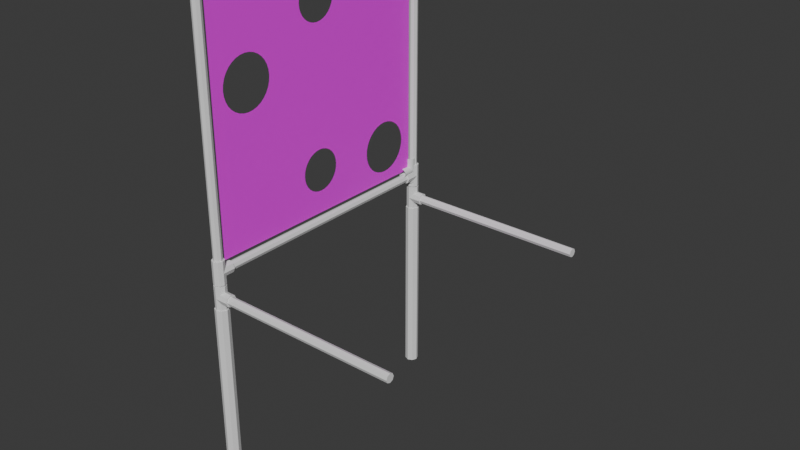 # Source: torpedoMapping_2026_v2.blend  (saved by Blender 5.1.30; exported with 4.5.12 LTS)
import bpy
from mathutils import Matrix  # noqa: F401  (used for matrix-valued properties, if any)

bpy.ops.wm.read_factory_settings(use_empty=True)
scene = bpy.context.scene
scene.name = 'Scene'

# ---- collections
col_collection = bpy.data.collections.new('Collection'); scene.collection.children.link(col_collection)

# ---- images (referenced by path relative to the original .blend; pixels are not part of the script)
import os
ASSET_DIR = os.environ.get("B2B_ASSET_DIR", "")  # directory of the original .blend (textures are referenced by path, not embedded)
HERE = os.path.dirname(os.path.abspath(__file__))  # packed textures are extracted next to this script under _unpacked/

def load_image(name, relpath, width, height, colorspace="sRGB"):
    """Load a texture the original file referenced (path relative to the .blend, or extracted next to this script)."""
    p = next((c for c in (os.path.join(HERE, relpath), os.path.join(ASSET_DIR, relpath)) if relpath and os.path.exists(c)), "")
    if p:
        img = bpy.data.images.load(p, check_existing=True)
        img.name = name
    else:  # same state as the original file: an image datablock whose file is absent (Cycles renders it pink)
        img = bpy.data.images.new(name, width, height)
        img.source = "FILE"
        img.filepath = "//" + (relpath or name)
    img.colorspace_settings.name = colorspace
    return img
img_2_png = load_image('2.png', '2.png', 1024, 1024, 'sRGB')

# ---- materials (node trees are filled in below, after node groups)
mat_material_001 = bpy.data.materials.new('Material.001')
mat_material_004 = bpy.data.materials.new('Material.004')
mat_material_002 = bpy.data.materials.new('Material.002')
mat_material_005 = bpy.data.materials.new('Material.005')
mat_material_003 = bpy.data.materials.new('Material.003')
mat_material_006 = bpy.data.materials.new('Material.006')
mat_material = bpy.data.materials.new('Material')

# ---- material node trees
mat_material_001.use_nodes = True; mat_material_001.node_tree.nodes.clear()
_N = mat_material_001.node_tree.nodes; _L = mat_material_001.node_tree.links
n0 = _N.new('ShaderNodeBsdfPrincipled'); n0.name = 'Principled BSDF'; n0.location = (-200, 100)
n1 = _N.new('ShaderNodeOutputMaterial'); n1.name = 'Material Output'; n1.location = (200, 100)
n2 = _N.new('ShaderNodeTexImage'); n2.name = 'Image Texture'; n2.location = (-490, 60)
n2.image = img_2_png
_L.new(n0.outputs[0], n1.inputs[0])
_L.new(n2.outputs[0], n0.inputs[0])
n1.is_active_output = True
mat_material_004.use_nodes = True; mat_material_004.node_tree.nodes.clear()
_N = mat_material_004.node_tree.nodes; _L = mat_material_004.node_tree.links
n0 = _N.new('ShaderNodeBsdfPrincipled'); n0.name = 'Principled BSDF'; n0.location = (-200, 100)
n0.inputs[0].default_value = (0.8, 0.0, 0.00178, 1.0)
n1 = _N.new('ShaderNodeOutputMaterial'); n1.name = 'Material Output'; n1.location = (200, 100)
_L.new(n0.outputs[0], n1.inputs[0])
n1.is_active_output = True
mat_material_002.use_nodes = True; mat_material_002.node_tree.nodes.clear()
_N = mat_material_002.node_tree.nodes; _L = mat_material_002.node_tree.links
n0 = _N.new('ShaderNodeBsdfPrincipled'); n0.name = 'Principled BSDF'; n0.location = (-200, 100)
n0.inputs[0].default_value = (0.8, 0.0, 0.02579, 1.0)
n1 = _N.new('ShaderNodeOutputMaterial'); n1.name = 'Material Output'; n1.location = (200, 100)
_L.new(n0.outputs[0], n1.inputs[0])
n1.is_active_output = True
mat_material_005.use_nodes = True; mat_material_005.node_tree.nodes.clear()
_N = mat_material_005.node_tree.nodes; _L = mat_material_005.node_tree.links
n0 = _N.new('ShaderNodeBsdfPrincipled'); n0.name = 'Principled BSDF'; n0.location = (-200, 100)
n0.inputs[0].default_value = (0.8, 0.007622, 0.002614, 1.0)
n1 = _N.new('ShaderNodeOutputMaterial'); n1.name = 'Material Output'; n1.location = (200, 100)
_L.new(n0.outputs[0], n1.inputs[0])
n1.is_active_output = True
mat_material_003.use_nodes = True; mat_material_003.node_tree.nodes.clear()
_N = mat_material_003.node_tree.nodes; _L = mat_material_003.node_tree.links
n0 = _N.new('ShaderNodeBsdfPrincipled'); n0.name = 'Principled BSDF'; n0.location = (-200, 100)
n0.inputs[0].default_value = (0.8, 0.0, 0.02579, 1.0)
n1 = _N.new('ShaderNodeOutputMaterial'); n1.name = 'Material Output'; n1.location = (200, 100)
_L.new(n0.outputs[0], n1.inputs[0])
n1.is_active_output = True
mat_material_006.use_nodes = True; mat_material_006.node_tree.nodes.clear()
_N = mat_material_006.node_tree.nodes; _L = mat_material_006.node_tree.links
n0 = _N.new('ShaderNodeBsdfPrincipled'); n0.name = 'Principled BSDF'; n0.location = (-200, 100)
n0.inputs[0].default_value = (0.0, 0.002995, 0.8, 1.0)
n1 = _N.new('ShaderNodeOutputMaterial'); n1.name = 'Material Output'; n1.location = (200, 100)
_L.new(n0.outputs[0], n1.inputs[0])
n1.is_active_output = True
mat_material.use_nodes = True; mat_material.node_tree.nodes.clear()
_N = mat_material.node_tree.nodes; _L = mat_material.node_tree.links
n0 = _N.new('ShaderNodeBsdfPrincipled'); n0.name = 'Principled BSDF'; n0.location = (-200, 100)
n0.inputs[0].default_value = (0.0, 0.002995, 0.8, 1.0)
n1 = _N.new('ShaderNodeOutputMaterial'); n1.name = 'Material Output'; n1.location = (200, 100)
_L.new(n0.outputs[0], n1.inputs[0])
n1.is_active_output = True

# ---- world
world_world = bpy.data.worlds.new('World'); scene.world = world_world
world_world.use_nodes = True; world_world.node_tree.nodes.clear()
_N = world_world.node_tree.nodes; _L = world_world.node_tree.links
n0 = _N.new('ShaderNodeOutputWorld'); n0.name = 'World Output'; n0.location = (300, 300)
n1 = _N.new('ShaderNodeBackground'); n1.name = 'Background'; n1.location = (10, 300)
n1.inputs[0].default_value = (0.05088, 0.05088, 0.05088, 1.0)
_L.new(n1.outputs[0], n0.inputs[0])
n0.is_active_output = True
world_world.color = (0.05088, 0.05088, 0.05088)
world_world.sun_shadow_jitter_overblur = 0.0

# ---- meshes
me_tee_joint_029 = bpy.data.meshes.new('Tee Joint.029')
me_tee_joint_029.from_pydata([(0.01068, 0.03204, -0.007929), (0.01068, 1.043e-07, -0.007929), (0.01048, 0.002084, -0.005845), (0.01048, 0.03204, -0.01001), (0.01048, 0.03204, -0.005845), (0.009868, 0.004088, -0.003841), (0.009868, 0.03204, -0.003841), (0.008881, 0.005934, -0.001995), (0.008881, 0.03204, -0.001995), (0.007553, 0.007553, -0.0003761), (0.007553, 0.03204, -0.0003761), (0.005934, 0.008881, 0.0009522), (0.005934, 0.03204, 0.0009522), (0.004087, 0.009868, 0.001939), (0.004087, 0.03204, 0.001939), (0.002084, 0.01048, 0.002547), (0.002084, 0.03204, 0.002547), (6.457e-10, 0.01068, 0.002752), (6.457e-10, 0.03204, 0.002752), (-0.002084, 0.03204, 0.002547), (-0.004087, 0.03204, 0.001939), (-0.002084, 0.01048, 0.002547), (-0.004087, 0.009868, 0.02411), (-0.004087, 0.009868, 0.001939), (-0.002084, 0.01048, 0.02411), (-3.08e-09, 0.01068, 0.02411), (0.002084, 0.01048, 0.02411), (0.004087, 0.009868, 0.02411), (0.005934, 0.008881, 0.02411), (0.007553, 0.007553, 0.02411), (0.008881, 0.005934, 0.02411), (0.009868, 0.004088, 0.02411), (0.01048, 0.002084, 0.02411), (0.01068, 1.043e-07, 0.02411), (0.01048, -0.002084, -0.005845), (0.01048, -0.002084, 0.02411), (0.009868, -0.004087, -0.003841), (0.009868, -0.004087, 0.02411), (0.008881, -0.005934, -0.001995), (0.008881, -0.005934, 0.02411), (0.007553, -0.007553, -0.0003761), (0.007553, -0.007553, 0.02411), (0.005934, -0.008881, 0.0009522), (0.005934, -0.008881, 0.02411), (0.004087, -0.009868, 0.001939), (0.004087, -0.009868, 0.02411), (0.002084, -0.01048, 0.002547), (0.002084, -0.01048, 0.02411), (6.457e-10, -0.01068, 0.002752), (-6.805e-09, -0.01068, 0.02411), (-0.002084, -0.01048, 0.02411), (-0.002084, -0.01048, 0.002547), (-0.004087, -0.009868, 0.02411), (-0.004087, -0.009868, 0.001939), (-0.005934, -0.008881, 0.02411), (-0.005934, -0.008881, 0.0009522), (-0.007553, -0.007553, 0.02411), (-0.007553, -0.007553, -0.0003761), (-0.008881, -0.005934, 0.02411), (-0.008881, -0.005934, -0.001995), (-0.009868, -0.004087, 0.02411), (-0.009868, -0.004087, -0.003841), (-0.01048, -0.002084, 0.02411), (-0.01048, -0.002084, -0.005845), (-0.01068, 1.043e-07, 0.02411), (-0.01068, 1.043e-07, -0.007929), (-0.01048, 0.002084, -0.005845), (-0.01048, 0.002084, 0.02411), (-0.009868, 0.004088, -0.003841), (-0.009868, 0.004088, 0.02411), (-0.008881, 0.005934, -0.001995), (-0.008881, 0.005934, 0.02411), (-0.007553, 0.007553, -0.0003761), (-0.007553, 0.007553, 0.02411), (-0.005934, 0.008881, 0.0009522), (-0.005934, 0.008881, 0.02411), (-0.007553, 0.03204, -0.0003761), (-0.005934, 0.03204, 0.0009522), (-0.008881, 0.03204, -0.001995), (-0.009868, 0.03204, -0.003841), (-0.01048, 0.03204, -0.005845), (-0.01068, 0.03204, -0.007929), (-0.01048, 1.043e-07, -0.01001), (-0.01048, 0.03204, -0.01001), (-0.009868, 1.043e-07, -0.01202), (-0.009868, 0.03204, -0.01202), (-0.008881, 1.043e-07, -0.01386), (-0.008881, 0.03204, -0.01386), (-0.007553, 1.043e-07, -0.01548), (-0.007553, 0.03204, -0.01548), (-0.005934, 1.043e-07, -0.01681), (-0.005934, 0.03204, -0.01681), (-0.004087, 1.043e-07, -0.0178), (-0.004087, 0.03204, -0.0178), (-0.002084, 1.043e-07, -0.0184), (-0.002084, 0.03204, -0.0184), (4.371e-09, 1.043e-07, -0.01861), (4.371e-09, 0.03204, -0.01861), (0.002084, 1.043e-07, -0.0184), (0.002084, 0.03204, -0.0184), (0.004087, 1.043e-07, -0.0178), (0.004087, 0.03204, -0.0178), (0.005934, 1.043e-07, -0.01681), (0.005934, 0.03204, -0.01681), (0.007553, 1.043e-07, -0.01548), (0.007553, 0.03204, -0.01548), (0.008881, 1.043e-07, -0.01386), (0.008881, 0.03204, -0.01386), (0.009868, 1.043e-07, -0.01202), (0.009868, 0.03204, -0.01202), (0.01048, 1.043e-07, -0.01001), (0.01068, -0.03204, -0.007929), (0.01048, -0.03204, -0.01001), (0.009868, -0.03204, -0.01202), (0.008881, -0.03204, -0.01386), (0.007553, -0.03204, -0.01548), (0.005934, -0.03204, -0.01681), (0.004087, -0.03204, -0.0178), (0.002084, -0.03204, -0.0184), (6.457e-10, -0.03204, -0.01861), (-0.002084, -0.03204, -0.0184), (-0.004087, -0.03204, -0.0178), (-0.005934, -0.03204, -0.01681), (-0.007553, -0.03204, -0.01548), (-0.008881, -0.03204, -0.01386), (-0.009868, -0.03204, -0.01202), (-0.01048, -0.03204, -0.01001), (-0.01068, -0.03204, -0.007929), (-0.01048, -0.03204, -0.005845), (-0.009868, -0.03204, -0.003841), (-0.008881, -0.03204, -0.001995), (-0.007553, -0.03204, -0.0003761), (-0.005934, -0.03204, 0.0009522), (-0.004087, -0.03204, 0.001939), (-0.002084, -0.03204, 0.002547), (-3.08e-09, -0.03204, 0.002752), (0.002084, -0.03204, 0.002547), (0.004087, -0.03204, 0.001939), (0.005934, -0.03204, 0.0009522), (0.007553, -0.03204, -0.0003761), (0.008881, -0.03204, -0.001995), (0.009868, -0.03204, -0.003841), (0.01048, -0.03204, -0.005845)], [], [(1, 3, 0), (0, 2, 1), (0, 4, 2), (5, 2, 4), (5, 4, 6), (7, 5, 6), (7, 6, 8), (9, 7, 8), (9, 8, 10), (11, 9, 10), (11, 10, 12), (13, 11, 12), (13, 12, 14), (15, 13, 14), (15, 14, 16), (17, 15, 16), (17, 16, 18), (19, 17, 18), (20, 21, 19), (19, 21, 17), (20, 23, 21), (22, 24, 21), (22, 21, 23), (24, 17, 21), (24, 25, 17), (17, 25, 26), (17, 26, 15), (15, 26, 27), (15, 27, 13), (13, 27, 28), (13, 28, 11), (11, 28, 29), (11, 29, 9), (9, 29, 30), (9, 30, 7), (7, 30, 31), (7, 31, 5), (5, 31, 32), (33, 2, 32), (5, 32, 2), (33, 1, 2), (33, 34, 1), (33, 35, 34), (35, 36, 34), (35, 37, 36), (37, 38, 36), (37, 39, 38), (39, 40, 38), (39, 41, 40), (41, 42, 40), (41, 43, 42), (43, 44, 42), (43, 45, 44), (45, 46, 44), (45, 47, 46), (47, 48, 46), (47, 49, 48), (48, 49, 50), (48, 50, 51), (51, 50, 52), (51, 52, 53), (53, 52, 54), (53, 54, 55), (55, 54, 56), (55, 56, 57), (57, 56, 58), (57, 58, 59), (59, 58, 60), (59, 60, 61), (61, 60, 62), (61, 62, 63), (63, 62, 64), (63, 64, 65), (64, 66, 65), (64, 67, 66), (67, 68, 66), (67, 69, 68), (69, 70, 68), (69, 71, 70), (71, 72, 70), (71, 73, 72), (73, 74, 72), (73, 75, 74), (75, 23, 74), (75, 22, 23), (76, 72, 74), (76, 74, 77), (77, 74, 23), (77, 23, 20), (78, 72, 76), (79, 70, 78), (78, 70, 72), (80, 68, 79), (79, 68, 70), (81, 66, 80), (80, 66, 68), (82, 65, 81), (82, 81, 83), (81, 65, 66), (84, 82, 83), (84, 83, 85), (86, 84, 85), (86, 85, 87), (88, 86, 87), (88, 87, 89), (90, 88, 89), (90, 89, 91), (92, 90, 91), (92, 91, 93), (94, 92, 93), (94, 93, 95), (96, 94, 95), (96, 95, 97), (98, 96, 97), (98, 97, 99), (100, 98, 99), (100, 99, 101), (102, 100, 101), (102, 101, 103), (104, 102, 103), (104, 103, 105), (106, 104, 105), (106, 105, 107), (108, 106, 107), (108, 107, 109), (110, 108, 109), (110, 109, 3), (1, 110, 3), (111, 112, 110), (111, 110, 1), (112, 108, 110), (112, 113, 108), (113, 106, 108), (113, 114, 106), (114, 104, 106), (114, 115, 104), (115, 102, 104), (115, 116, 102), (116, 100, 102), (116, 117, 100), (117, 98, 100), (117, 118, 98), (118, 96, 98), (118, 119, 96), (119, 94, 96), (119, 120, 94), (120, 92, 94), (120, 121, 92), (121, 90, 92), (121, 122, 90), (122, 88, 90), (122, 123, 88), (123, 86, 88), (123, 124, 86), (124, 84, 86), (124, 125, 84), (125, 82, 84), (125, 126, 82), (126, 65, 82), (126, 127, 65), (127, 63, 65), (127, 128, 63), (128, 61, 63), (128, 129, 61), (129, 59, 61), (129, 130, 59), (130, 57, 59), (130, 131, 57), (131, 55, 57), (131, 132, 55), (132, 53, 55), (132, 133, 53), (133, 51, 53), (133, 134, 51), (134, 48, 51), (134, 135, 48), (48, 135, 136), (48, 136, 46), (46, 136, 137), (46, 137, 44), (44, 137, 138), (44, 138, 42), (42, 138, 139), (42, 139, 40), (40, 139, 140), (40, 140, 38), (38, 140, 141), (38, 141, 36), (36, 141, 142), (111, 34, 142), (36, 142, 34), (111, 1, 34)])
_uv = me_tee_joint_029.uv_layers.new(name='Tee_Joint_002-mesh-map-0')
_uv.uv.foreach_set('vector', [0.0, 0.0, 0.0, 0.0, 0.0, 0.0, 0.0, 0.0, 0.0, 0.0, 0.0, 0.0, 0.0, 0.0, 0.0, 0.0, 0.0, 0.0, 0.0, 0.0, 0.0, 0.0, 0.0, 0.0, 0.0, 0.0, 0.0, 0.0, 0.0, 0.0, 0.0, 0.0, 0.0, 0.0, 0.0, 0.0, 0.0, 0.0, 0.0, 0.0, 0.0, 0.0, 0.0, 0.0, 0.0, 0.0, 0.0, 0.0, 0.0, 0.0, 0.0, 0.0, 0.0, 0.0, 0.0, 0.0, 0.0, 0.0, 0.0, 0.0, 0.0, 0.0, 0.0, 0.0, 0.0, 0.0, 0.0, 0.0, 0.0, 0.0, 0.0, 0.0, 0.0, 0.0, 0.0, 0.0, 0.0, 0.0, 0.0, 0.0, 0.0, 0.0, 0.0, 0.0, 0.0, 0.0, 0.0, 0.0, 0.0, 0.0, 0.0, 0.0, 0.0, 0.0, 0.0, 0.0, 0.0, 0.0, 0.0, 0.0, 0.0, 0.0, 0.0, 0.0, 0.0, 0.0, 0.0, 0.0, 0.0, 0.0, 0.0, 0.0, 0.0, 0.0, 0.0, 0.0, 0.0, 0.0, 0.0, 0.0, 0.0, 0.0, 0.0, 0.0, 0.0, 0.0, 0.0, 0.0, 0.0, 0.0, 0.0, 0.0, 0.0, 0.0, 0.0, 0.0, 0.0, 0.0, 0.0, 0.0, 0.0, 0.0, 0.0, 0.0, 0.0, 0.0, 0.0, 0.0, 0.0, 0.0, 0.0, 0.0, 0.0, 0.0, 0.0, 0.0, 0.0, 0.0, 0.0, 0.0, 0.0, 0.0, 0.0, 0.0, 0.0, 0.0, 0.0, 0.0, 0.0, 0.0, 0.0, 0.0, 0.0, 0.0, 0.0, 0.0, 0.0, 0.0, 0.0, 0.0, 0.0, 0.0, 0.0, 0.0, 0.0, 0.0, 0.0, 0.0, 0.0, 0.0, 0.0, 0.0, 0.0, 0.0, 0.0, 0.0, 0.0, 0.0, 0.0, 0.0, 0.0, 0.0, 0.0, 0.0, 0.0, 0.0, 0.0, 0.0, 0.0, 0.0, 0.0, 0.0, 0.0, 0.0, 0.0, 0.0, 0.0, 0.0, 0.0, 0.0, 0.0, 0.0, 0.0, 0.0, 0.0, 0.0, 0.0, 0.0, 0.0, 0.0, 0.0, 0.0, 0.0, 0.0, 0.0, 0.0, 0.0, 0.0, 0.0, 0.0, 0.0, 0.0, 0.0, 0.0, 0.0, 0.0, 0.0, 0.0, 0.0, 0.0, 0.0, 0.0, 0.0, 0.0, 0.0, 0.0, 0.0, 0.0, 0.0, 0.0, 0.0, 0.0, 0.0, 0.0, 0.0, 0.0, 0.0, 0.0, 0.0, 0.0, 0.0, 0.0, 0.0, 0.0, 0.0, 0.0, 0.0, 0.0, 0.0, 0.0, 0.0, 0.0, 0.0, 0.0, 0.0, 0.0, 0.0, 0.0, 0.0, 0.0, 0.0, 0.0, 0.0, 0.0, 0.0, 0.0, 0.0, 0.0, 0.0, 0.0, 0.0, 0.0, 0.0, 0.0, 0.0, 0.0, 0.0, 0.0, 0.0, 0.0, 0.0, 0.0, 0.0, 0.0, 0.0, 0.0, 0.0, 0.0, 0.0, 0.0, 0.0, 0.0, 0.0, 0.0, 0.0, 0.0, 0.0, 0.0, 0.0, 0.0, 0.0, 0.0, 0.0, 0.0, 0.0, 0.0, 0.0, 0.0, 0.0, 0.0, 0.0, 0.0, 0.0, 0.0, 0.0, 0.0, 0.0, 0.0, 0.0, 0.0, 0.0, 0.0, 0.0, 0.0, 0.0, 0.0, 0.0, 0.0, 0.0, 0.0, 0.0, 0.0, 0.0, 0.0, 0.0, 0.0, 0.0, 0.0, 0.0, 0.0, 0.0, 0.0, 0.0, 0.0, 0.0, 0.0, 0.0, 0.0, 0.0, 0.0, 0.0, 0.0, 0.0, 0.0, 0.0, 0.0, 0.0, 0.0, 0.0, 0.0, 0.0, 0.0, 0.0, 0.0, 0.0, 0.0, 0.0, 0.0, 0.0, 0.0, 0.0, 0.0, 0.0, 0.0, 0.0, 0.0, 0.0, 0.0, 0.0, 0.0, 0.0, 0.0, 0.0, 0.0, 0.0, 0.0, 0.0, 0.0, 0.0, 0.0, 0.0, 0.0, 0.0, 0.0, 0.0, 0.0, 0.0, 0.0, 0.0, 0.0, 0.0, 0.0, 0.0, 0.0, 0.0, 0.0, 0.0, 0.0, 0.0, 0.0, 0.0, 0.0, 0.0, 0.0, 0.0, 0.0, 0.0, 0.0, 0.0, 0.0, 0.0, 0.0, 0.0, 0.0, 0.0, 0.0, 0.0, 0.0, 0.0, 0.0, 0.0, 0.0, 0.0, 0.0, 0.0, 0.0, 0.0, 0.0, 0.0, 0.0, 0.0, 0.0, 0.0, 0.0, 0.0, 0.0, 0.0, 0.0, 0.0, 0.0, 0.0, 0.0, 0.0, 0.0, 0.0, 0.0, 0.0, 0.0, 0.0, 0.0, 0.0, 0.0, 0.0, 0.0, 0.0, 0.0, 0.0, 0.0, 0.0, 0.0, 0.0, 0.0, 0.0, 0.0, 0.0, 0.0, 0.0, 0.0, 0.0, 0.0, 0.0, 0.0, 0.0, 0.0, 0.0, 0.0, 0.0, 0.0, 0.0, 0.0, 0.0, 0.0, 0.0, 0.0, 0.0, 0.0, 0.0, 0.0, 0.0, 0.0, 0.0, 0.0, 0.0, 0.0, 0.0, 0.0, 0.0, 0.0, 0.0, 0.0, 0.0, 0.0, 0.0, 0.0, 0.0, 0.0, 0.0, 0.0, 0.0, 0.0, 0.0, 0.0, 0.0, 0.0, 0.0, 0.0, 0.0, 0.0, 0.0, 0.0, 0.0, 0.0, 0.0, 0.0, 0.0, 0.0, 0.0, 0.0, 0.0, 0.0, 0.0, 0.0, 0.0, 0.0, 0.0, 0.0, 0.0, 0.0, 0.0, 0.0, 0.0, 0.0, 0.0, 0.0, 0.0, 0.0, 0.0, 0.0, 0.0, 0.0, 0.0, 0.0, 0.0, 0.0, 0.0, 0.0, 0.0, 0.0, 0.0, 0.0, 0.0, 0.0, 0.0, 0.0, 0.0, 0.0, 0.0, 0.0, 0.0, 0.0, 0.0, 0.0, 0.0, 0.0, 0.0, 0.0, 0.0, 0.0, 0.0, 0.0, 0.0, 0.0, 0.0, 0.0, 0.0, 0.0, 0.0, 0.0, 0.0, 0.0, 0.0, 0.0, 0.0, 0.0, 0.0, 0.0, 0.0, 0.0, 0.0, 0.0, 0.0, 0.0, 0.0, 0.0, 0.0, 0.0, 0.0, 0.0, 0.0, 0.0, 0.0, 0.0, 0.0, 0.0, 0.0, 0.0, 0.0, 0.0, 0.0, 0.0, 0.0, 0.0, 0.0, 0.0, 0.0, 0.0, 0.0, 0.0, 0.0, 0.0, 0.0, 0.0, 0.0, 0.0, 0.0, 0.0, 0.0, 0.0, 0.0, 0.0, 0.0, 0.0, 0.0, 0.0, 0.0, 0.0, 0.0, 0.0, 0.0, 0.0, 0.0, 0.0, 0.0, 0.0, 0.0, 0.0, 0.0, 0.0, 0.0, 0.0, 0.0, 0.0, 0.0, 0.0, 0.0, 0.0, 0.0, 0.0, 0.0, 0.0, 0.0, 0.0, 0.0, 0.0, 0.0, 0.0, 0.0, 0.0, 0.0, 0.0, 0.0, 0.0, 0.0, 0.0, 0.0, 0.0, 0.0, 0.0, 0.0, 0.0, 0.0, 0.0, 0.0, 0.0, 0.0, 0.0, 0.0, 0.0, 0.0, 0.0, 0.0, 0.0, 0.0, 0.0, 0.0, 0.0, 0.0, 0.0, 0.0, 0.0, 0.0, 0.0, 0.0, 0.0, 0.0, 0.0, 0.0, 0.0, 0.0, 0.0, 0.0, 0.0, 0.0, 0.0, 0.0, 0.0, 0.0, 0.0, 0.0, 0.0, 0.0, 0.0, 0.0, 0.0, 0.0, 0.0, 0.0, 0.0, 0.0, 0.0, 0.0, 0.0, 0.0, 0.0, 0.0, 0.0, 0.0, 0.0, 0.0, 0.0, 0.0, 0.0, 0.0, 0.0, 0.0, 0.0, 0.0, 0.0, 0.0, 0.0, 0.0, 0.0, 0.0, 0.0, 0.0, 0.0, 0.0, 0.0, 0.0, 0.0, 0.0, 0.0, 0.0, 0.0, 0.0, 0.0, 0.0, 0.0, 0.0, 0.0, 0.0, 0.0, 0.0, 0.0, 0.0, 0.0, 0.0, 0.0, 0.0, 0.0, 0.0, 0.0, 0.0, 0.0, 0.0, 0.0, 0.0, 0.0, 0.0, 0.0, 0.0, 0.0, 0.0, 0.0, 0.0, 0.0, 0.0, 0.0, 0.0, 0.0, 0.0, 0.0, 0.0, 0.0, 0.0, 0.0, 0.0, 0.0, 0.0, 0.0, 0.0, 0.0, 0.0, 0.0, 0.0, 0.0, 0.0, 0.0, 0.0, 0.0, 0.0, 0.0, 0.0, 0.0, 0.0, 0.0, 0.0, 0.0, 0.0, 0.0, 0.0, 0.0, 0.0, 0.0, 0.0, 0.0, 0.0, 0.0, 0.0, 0.0, 0.0, 0.0, 0.0, 0.0, 0.0, 0.0, 0.0, 0.0, 0.0, 0.0, 0.0, 0.0, 0.0, 0.0, 0.0, 0.0, 0.0, 0.0, 0.0, 0.0, 0.0, 0.0, 0.0, 0.0, 0.0, 0.0, 0.0, 0.0, 0.0, 0.0, 0.0, 0.0, 0.0, 0.0, 0.0, 0.0, 0.0, 0.0, 0.0, 0.0, 0.0, 0.0, 0.0, 0.0, 0.0, 0.0, 0.0, 0.0, 0.0, 0.0, 0.0, 0.0, 0.0, 0.0, 0.0, 0.0, 0.0, 0.0, 0.0, 0.0, 0.0, 0.0, 0.0, 0.0, 0.0, 0.0, 0.0, 0.0, 0.0, 0.0, 0.0, 0.0, 0.0, 0.0, 0.0, 0.0, 0.0, 0.0, 0.0, 0.0, 0.0, 0.0, 0.0, 0.0, 0.0, 0.0, 0.0, 0.0, 0.0, 0.0, 0.0, 0.0, 0.0, 0.0, 0.0, 0.0, 0.0, 0.0, 0.0, 0.0, 0.0, 0.0, 0.0, 0.0, 0.0, 0.0, 0.0, 0.0, 0.0, 0.0, 0.0, 0.0, 0.0, 0.0, 0.0, 0.0, 0.0, 0.0, 0.0, 0.0, 0.0, 0.0, 0.0, 0.0, 0.0, 0.0, 0.0, 0.0, 0.0, 0.0, 0.0, 0.0, 0.0, 0.0, 0.0, 0.0, 0.0, 0.0, 0.0, 0.0, 0.0, 0.0, 0.0, 0.0, 0.0, 0.0, 0.0, 0.0, 0.0, 0.0, 0.0, 0.0, 0.0, 0.0, 0.0, 0.0, 0.0, 0.0, 0.0, 0.0, 0.0, 0.0, 0.0, 0.0, 0.0, 0.0, 0.0, 0.0, 0.0, 0.0, 0.0, 0.0, 0.0, 0.0, 0.0, 0.0, 0.0, 0.0, 0.0, 0.0, 0.0, 0.0, 0.0, 0.0, 0.0, 0.0, 0.0, 0.0, 0.0, 0.0, 0.0, 0.0, 0.0, 0.0, 0.0, 0.0, 0.0, 0.0, 0.0, 0.0, 0.0, 0.0, 0.0, 0.0, 0.0, 0.0, 0.0, 0.0, 0.0, 0.0, 0.0, 0.0, 0.0, 0.0, 0.0, 0.0, 0.0, 0.0, 0.0, 0.0, 0.0, 0.0, 0.0, 0.0, 0.0, 0.0, 0.0, 0.0, 0.0, 0.0, 0.0, 0.0, 0.0, 0.0, 0.0, 0.0, 0.0, 0.0, 0.0, 0.0, 0.0, 0.0, 0.0, 0.0, 0.0, 0.0, 0.0, 0.0, 0.0, 0.0, 0.0, 0.0, 0.0, 0.0, 0.0, 0.0, 0.0, 0.0, 0.0, 0.0, 0.0, 0.0])
me_tee_joint_029.update()
me_tee_joint_029.normals_split_custom_set([tuple(v) for v in zip(*[iter([0.9952, 0.0, -0.09801, 0.9952, 0.0, -0.09801, 0.9952, 0.0, -0.09801, 0.9952, 0.0, 0.09801, 0.9952, 0.0, 0.09801, 0.9952, 0.0, 0.09801, 0.9952, 0.0, 0.09801, 0.9952, 0.0, 0.09801, 0.9952, 0.0, 0.09801, 0.9569, 0.0, 0.2903, 0.9569, 0.0, 0.2903, 0.9569, 0.0, 0.2903, 0.9569, 0.0, 0.2903, 0.9569, 0.0, 0.2903, 0.9569, 0.0, 0.2903, 0.8819, 0.0, 0.4714, 0.8819, 0.0, 0.4714, 0.8819, 0.0, 0.4714, 0.8819, 0.0, 0.4714, 0.8819, 0.0, 0.4714, 0.8819, 0.0, 0.4714, 0.773, 0.0, 0.6344, 0.773, 0.0, 0.6344, 0.773, 0.0, 0.6344, 0.773, 0.0, 0.6344, 0.773, 0.0, 0.6344, 0.773, 0.0, 0.6344, 0.6344, 0.0, 0.773, 0.6344, 0.0, 0.773, 0.6344, 0.0, 0.773, 0.6344, 0.0, 0.773, 0.6344, 0.0, 0.773, 0.6344, 0.0, 0.773, 0.4714, 0.0, 0.8819, 0.4714, 0.0, 0.8819, 0.4714, 0.0, 0.8819, 0.4714, 0.0, 0.8819, 0.4714, 0.0, 0.8819, 0.4714, 0.0, 0.8819, 0.2903, 0.0, 0.9569, 0.2903, 0.0, 0.9569, 0.2903, 0.0, 0.9569, 0.2903, 0.0, 0.9569, 0.2903, 0.0, 0.9569, 0.2903, 0.0, 0.9569, 0.09804, 0.0, 0.9952, 0.09804, 0.0, 0.9952, 0.09804, 0.0, 0.9952, 0.09804, 0.0, 0.9952, 0.09804, 0.0, 0.9952, 0.09804, 0.0, 0.9952, -0.09804, 0.0, 0.9952, -0.09804, 0.0, 0.9952, -0.09804, 0.0, 0.9952, -0.2903, 0.0, 0.9569, -0.2903, 0.0, 0.9569, -0.2903, 0.0, 0.9569, -0.09804, 0.0, 0.9952, -0.09804, 0.0, 0.9952, -0.09804, 0.0, 0.9952, -0.2903, 0.0, 0.9569, -0.2903, 0.0, 0.9569, -0.2903, 0.0, 0.9569, -0.2903, 0.9569, 0.0, -0.2903, 0.9569, 0.0, -0.2903, 0.9569, 0.0, -0.2903, 0.9569, 0.0, -0.2903, 0.9569, 0.0, -0.2903, 0.9569, 0.0, -0.098, 0.9952, 0.0, -0.098, 0.9952, 0.0, -0.098, 0.9952, 0.0, -0.098, 0.9952, 1.019e-08, -0.098, 0.9952, 1.019e-08, -0.098, 0.9952, 1.019e-08, 0.098, 0.9952, 0.0, 0.098, 0.9952, 0.0, 0.098, 0.9952, 0.0, 0.098, 0.9952, 0.0, 0.098, 0.9952, 0.0, 0.098, 0.9952, 0.0, 0.2903, 0.9569, 0.0, 0.2903, 0.9569, 0.0, 0.2903, 0.9569, 0.0, 0.2903, 0.9569, 0.0, 0.2903, 0.9569, 0.0, 0.2903, 0.9569, 0.0, 0.4714, 0.8819, 0.0, 0.4714, 0.8819, 0.0, 0.4714, 0.8819, 0.0, 0.4714, 0.8819, 0.0, 0.4714, 0.8819, 0.0, 0.4714, 0.8819, 0.0, 0.6344, 0.773, 0.0, 0.6344, 0.773, 0.0, 0.6344, 0.773, 0.0, 0.6344, 0.773, 0.0, 0.6344, 0.773, 0.0, 0.6344, 0.773, 0.0, 0.773, 0.6344, 0.0, 0.773, 0.6344, 0.0, 0.773, 0.6344, 0.0, 0.773, 0.6344, 0.0, 0.773, 0.6344, 0.0, 0.773, 0.6344, 0.0, 0.8819, 0.4714, 0.0, 0.8819, 0.4714, 0.0, 0.8819, 0.4714, 0.0, 0.8819, 0.4714, 0.0, 0.8819, 0.4714, 0.0, 0.8819, 0.4714, 0.0, 0.9569, 0.2903, 0.0, 0.9569, 0.2903, 0.0, 0.9569, 0.2903, 0.0, 0.9952, 0.09801, 0.0, 0.9952, 0.09801, 0.0, 0.9952, 0.09801, 0.0, 0.9569, 0.2903, 0.0, 0.9569, 0.2903, 0.0, 0.9569, 0.2903, 0.0, 0.9952, 0.09801, 0.0, 0.9952, 0.09801, 0.0, 0.9952, 0.09801, 0.0, 0.9952, -0.09801, 0.0, 0.9952, -0.09801, 0.0, 0.9952, -0.09801, 0.0, 0.9952, -0.09801, 0.0, 0.9952, -0.09801, 0.0, 0.9952, -0.09801, 0.0, 0.9569, -0.2903, 0.0, 0.9569, -0.2903, 0.0, 0.9569, -0.2903, 0.0, 0.9569, -0.2903, 0.0, 0.9569, -0.2903, 0.0, 0.9569, -0.2903, 0.0, 0.8819, -0.4714, 0.0, 0.8819, -0.4714, 0.0, 0.8819, -0.4714, 0.0, 0.8819, -0.4714, 0.0, 0.8819, -0.4714, 0.0, 0.8819, -0.4714, 0.0, 0.773, -0.6344, 0.0, 0.773, -0.6344, 0.0, 0.773, -0.6344, 0.0, 0.773, -0.6344, 0.0, 0.773, -0.6344, 0.0, 0.773, -0.6344, 0.0, 0.6344, -0.773, 0.0, 0.6344, -0.773, 0.0, 0.6344, -0.773, 0.0, 0.6344, -0.773, 0.0, 0.6344, -0.773, 0.0, 0.6344, -0.773, 0.0, 0.4714, -0.8819, 0.0, 0.4714, -0.8819, 0.0, 0.4714, -0.8819, 0.0, 0.4714, -0.8819, 0.0, 0.4714, -0.8819, 0.0, 0.4714, -0.8819, 0.0, 0.2903, -0.9569, 0.0, 0.2903, -0.9569, 0.0, 0.2903, -0.9569, 0.0, 0.2903, -0.9569, 0.0, 0.2903, -0.9569, 0.0, 0.2903, -0.9569, 0.0, 0.09805, -0.9952, 0.0, 0.09805, -0.9952, 0.0, 0.09805, -0.9952, 0.0, 0.09805, -0.9952, 6.095e-08, 0.09805, -0.9952, 6.095e-08, 0.09805, -0.9952, 6.095e-08, -0.09805, -0.9952, -8.133e-08, -0.09805, -0.9952, -8.133e-08, -0.09805, -0.9952, -8.133e-08, -0.09805, -0.9952, 0.0, -0.09805, -0.9952, 0.0, -0.09805, -0.9952, 0.0, -0.2903, -0.9569, 0.0, -0.2903, -0.9569, 0.0, -0.2903, -0.9569, 0.0, -0.2903, -0.9569, 0.0, -0.2903, -0.9569, 0.0, -0.2903, -0.9569, 0.0, -0.4714, -0.8819, 0.0, -0.4714, -0.8819, 0.0, -0.4714, -0.8819, 0.0, -0.4714, -0.8819, 0.0, -0.4714, -0.8819, 0.0, -0.4714, -0.8819, 0.0, -0.6344, -0.773, 0.0, -0.6344, -0.773, 0.0, -0.6344, -0.773, 0.0, -0.6344, -0.773, 0.0, -0.6344, -0.773, 0.0, -0.6344, -0.773, 0.0, -0.773, -0.6344, 0.0, -0.773, -0.6344, 0.0, -0.773, -0.6344, 0.0, -0.773, -0.6344, -1.734e-06, -0.773, -0.6344, -1.734e-06, -0.773, -0.6344, -1.734e-06, -0.8819, -0.4714, -2.013e-06, -0.8819, -0.4714, -2.013e-06, -0.8819, -0.4714, -2.013e-06, -0.8819, -0.4714, 0.0, -0.8819, -0.4714, 0.0, -0.8819, -0.4714, 0.0, -0.9569, -0.2903, 0.0, -0.9569, -0.2903, 0.0, -0.9569, -0.2903, 0.0, -0.9569, -0.2903, 0.0, -0.9569, -0.2903, 0.0, -0.9569, -0.2903, 0.0, -0.9952, -0.09801, 0.0, -0.9952, -0.09801, 0.0, -0.9952, -0.09801, 0.0, -0.9952, -0.09801, 0.0, -0.9952, -0.09801, 0.0, -0.9952, -0.09801, 0.0, -0.9952, 0.09801, 0.0, -0.9952, 0.09801, 0.0, -0.9952, 0.09801, 0.0, -0.9952, 0.09801, 0.0, -0.9952, 0.09801, 0.0, -0.9952, 0.09801, 0.0, -0.9569, 0.2903, 0.0, -0.9569, 0.2903, 0.0, -0.9569, 0.2903, 0.0, -0.9569, 0.2903, 0.0, -0.9569, 0.2903, 0.0, -0.9569, 0.2903, 0.0, -0.8819, 0.4714, 0.0, -0.8819, 0.4714, 0.0, -0.8819, 0.4714, 0.0, -0.8819, 0.4714, -2.01e-06, -0.8819, 0.4714, -2.01e-06, -0.8819, 0.4714, -2.01e-06, -0.773, 0.6344, -1.763e-06, -0.773, 0.6344, -1.763e-06, -0.773, 0.6344, -1.763e-06, -0.773, 0.6344, 0.0, -0.773, 0.6344, 0.0, -0.773, 0.6344, 0.0, -0.6344, 0.773, 0.0, -0.6344, 0.773, 0.0, -0.6344, 0.773, 0.0, -0.6344, 0.773, 0.0, -0.6344, 0.773, 0.0, -0.6344, 0.773, 0.0, -0.4714, 0.8819, 0.0, -0.4714, 0.8819, 0.0, -0.4714, 0.8819, 0.0, -0.4714, 0.8819, 0.0, -0.4714, 0.8819, 0.0, -0.4714, 0.8819, 0.0, -0.6344, 0.0, 0.773, -0.6344, 0.0, 0.773, -0.6344, 0.0, 0.773, -0.6344, 0.0, 0.773, -0.6344, 0.0, 0.773, -0.6344, 0.0, 0.773, -0.4714, 0.0, 0.8819, -0.4714, 0.0, 0.8819, -0.4714, 0.0, 0.8819, -0.4714, 0.0, 0.8819, -0.4714, 0.0, 0.8819, -0.4714, 0.0, 0.8819, -0.773, 0.0, 0.6344, -0.773, 0.0, 0.6344, -0.773, 0.0, 0.6344, -0.8819, 0.0, 0.4714, -0.8819, 0.0, 0.4714, -0.8819, 0.0, 0.4714, -0.773, 0.0, 0.6344, -0.773, 0.0, 0.6344, -0.773, 0.0, 0.6344, -0.9569, 0.0, 0.2903, -0.9569, 0.0, 0.2903, -0.9569, 0.0, 0.2903, -0.8819, 0.0, 0.4714, -0.8819, 0.0, 0.4714, -0.8819, 0.0, 0.4714, -0.9952, 0.0, 0.09801, -0.9952, 0.0, 0.09801, -0.9952, 0.0, 0.09801, -0.9569, 0.0, 0.2903, -0.9569, 0.0, 0.2903, -0.9569, 0.0, 0.2903, -0.9952, 0.0, -0.09801, -0.9952, 0.0, -0.09801, -0.9952, 0.0, -0.09801, -0.9952, 1.898e-06, -0.09804, -0.9952, 1.898e-06, -0.09804, -0.9952, 1.898e-06, -0.09804, -0.9952, 0.0, 0.09801, -0.9952, 0.0, 0.09801, -0.9952, 0.0, 0.09801, -0.9569, 1.789e-06, -0.2903, -0.9569, 1.789e-06, -0.2903, -0.9569, 1.789e-06, -0.2903, -0.9569, 0.0, -0.2903, -0.9569, 0.0, -0.2903, -0.9569, 0.0, -0.2903, -0.8819, 0.0, -0.4714, -0.8819, 0.0, -0.4714, -0.8819, 0.0, -0.4714, -0.8819, 0.0, -0.4714, -0.8819, 0.0, -0.4714, -0.8819, 0.0, -0.4714, -0.773, 0.0, -0.6344, -0.773, 0.0, -0.6344, -0.773, 0.0, -0.6344, -0.773, 0.0, -0.6344, -0.773, 0.0, -0.6344, -0.773, 0.0, -0.6344, -0.6344, 0.0, -0.773, -0.6344, 0.0, -0.773, -0.6344, 0.0, -0.773, -0.6344, 0.0, -0.773, -0.6344, 0.0, -0.773, -0.6344, 0.0, -0.773, -0.4714, 0.0, -0.8819, -0.4714, 0.0, -0.8819, -0.4714, 0.0, -0.8819, -0.4714, 0.0, -0.8819, -0.4714, 0.0, -0.8819, -0.4714, 0.0, -0.8819, -0.2903, 0.0, -0.9569, -0.2903, 0.0, -0.9569, -0.2903, 0.0, -0.9569, -0.2903, 0.0, -0.9569, -0.2903, 0.0, -0.9569, -0.2903, 0.0, -0.9569, -0.09804, 0.0, -0.9952, -0.09804, 0.0, -0.9952, -0.09804, 0.0, -0.9952, -0.09804, 0.0, -0.9952, -0.09804, 0.0, -0.9952, -0.09804, 0.0, -0.9952, 0.09804, 0.0, -0.9952, 0.09804, 0.0, -0.9952, 0.09804, 0.0, -0.9952, 0.09804, 0.0, -0.9952, 0.09804, 0.0, -0.9952, 0.09804, 0.0, -0.9952, 0.2903, 0.0, -0.9569, 0.2903, 0.0, -0.9569, 0.2903, 0.0, -0.9569, 0.2903, 0.0, -0.9569, 0.2903, 0.0, -0.9569, 0.2903, 0.0, -0.9569, 0.4714, 0.0, -0.8819, 0.4714, 0.0, -0.8819, 0.4714, 0.0, -0.8819, 0.4714, 0.0, -0.8819, 0.4714, 0.0, -0.8819, 0.4714, 0.0, -0.8819, 0.6344, 0.0, -0.773, 0.6344, 0.0, -0.773, 0.6344, 0.0, -0.773, 0.6344, 0.0, -0.773, 0.6344, 0.0, -0.773, 0.6344, 0.0, -0.773, 0.773, 0.0, -0.6344, 0.773, 0.0, -0.6344, 0.773, 0.0, -0.6344, 0.773, 0.0, -0.6344, 0.773, 0.0, -0.6344, 0.773, 0.0, -0.6344, 0.8819, 0.0, -0.4714, 0.8819, 0.0, -0.4714, 0.8819, 0.0, -0.4714, 0.8819, 0.0, -0.4714, 0.8819, 0.0, -0.4714, 0.8819, 0.0, -0.4714, 0.9569, 0.0, -0.2903, 0.9569, 0.0, -0.2903, 0.9569, 0.0, -0.2903, 0.9569, 0.0, -0.2903, 0.9569, 0.0, -0.2903, 0.9569, 0.0, -0.2903, 0.9952, 0.0, -0.09801, 0.9952, 0.0, -0.09801, 0.9952, 0.0, -0.09801, 0.9952, 0.0, -0.09801, 0.9952, 0.0, -0.09801, 0.9952, 0.0, -0.09801, 0.9952, 0.0, -0.09801, 0.9952, 0.0, -0.09801, 0.9952, 0.0, -0.09801, 0.9569, 0.0, -0.2903, 0.9569, 0.0, -0.2903, 0.9569, 0.0, -0.2903, 0.9569, 0.0, -0.2903, 0.9569, 0.0, -0.2903, 0.9569, 0.0, -0.2903, 0.8819, 0.0, -0.4714, 0.8819, 0.0, -0.4714, 0.8819, 0.0, -0.4714, 0.8819, 0.0, -0.4714, 0.8819, 0.0, -0.4714, 0.8819, 0.0, -0.4714, 0.773, 0.0, -0.6344, 0.773, 0.0, -0.6344, 0.773, 0.0, -0.6344, 0.773, 0.0, -0.6344, 0.773, 0.0, -0.6344, 0.773, 0.0, -0.6344, 0.6344, 0.0, -0.773, 0.6344, 0.0, -0.773, 0.6344, 0.0, -0.773, 0.6344, 0.0, -0.773, 0.6344, 0.0, -0.773, 0.6344, 0.0, -0.773, 0.4714, 0.0, -0.8819, 0.4714, 0.0, -0.8819, 0.4714, 0.0, -0.8819, 0.4714, 0.0, -0.8819, 0.4714, 0.0, -0.8819, 0.4714, 0.0, -0.8819, 0.2903, 0.0, -0.9569, 0.2903, 0.0, -0.9569, 0.2903, 0.0, -0.9569, 0.2903, 0.0, -0.9569, 0.2903, 0.0, -0.9569, 0.2903, 0.0, -0.9569, 0.09804, 0.0, -0.9952, 0.09804, 0.0, -0.9952, 0.09804, 0.0, -0.9952, 0.09804, -1.144e-08, -0.9952, 0.09804, -1.144e-08, -0.9952, 0.09804, -1.144e-08, -0.9952, -0.09804, 1.144e-08, -0.9952, -0.09804, 1.144e-08, -0.9952, -0.09804, 1.144e-08, -0.9952, -0.09804, 0.0, -0.9952, -0.09804, 0.0, -0.9952, -0.09804, 0.0, -0.9952, -0.2903, 0.0, -0.9569, -0.2903, 0.0, -0.9569, -0.2903, 0.0, -0.9569, -0.2903, 0.0, -0.9569, -0.2903, 0.0, -0.9569, -0.2903, 0.0, -0.9569, -0.4714, 0.0, -0.8819, -0.4714, 0.0, -0.8819, -0.4714, 0.0, -0.8819, -0.4714, 0.0, -0.8819, -0.4714, 0.0, -0.8819, -0.4714, 0.0, -0.8819, -0.6344, 0.0, -0.773, -0.6344, 0.0, -0.773, -0.6344, 0.0, -0.773, -0.6344, 0.0, -0.773, -0.6344, 0.0, -0.773, -0.6344, 0.0, -0.773, -0.773, 0.0, -0.6344, -0.773, 0.0, -0.6344, -0.773, 0.0, -0.6344, -0.773, 0.0, -0.6344, -0.773, 0.0, -0.6344, -0.773, 0.0, -0.6344, -0.8819, 0.0, -0.4714, -0.8819, 0.0, -0.4714, -0.8819, 0.0, -0.4714, -0.8819, 0.0, -0.4714, -0.8819, 0.0, -0.4714, -0.8819, 0.0, -0.4714, -0.9569, 0.0, -0.2903, -0.9569, 0.0, -0.2903, -0.9569, 0.0, -0.2903, -0.9569, 0.0, -0.2903, -0.9569, 0.0, -0.2903, -0.9569, 0.0, -0.2903, -0.9952, 0.0, -0.09801, -0.9952, 0.0, -0.09801, -0.9952, 0.0, -0.09801, -0.9952, 0.0, -0.09801, -0.9952, 0.0, -0.09801, -0.9952, 0.0, -0.09801, -0.9952, 0.0, 0.09801, -0.9952, 0.0, 0.09801, -0.9952, 0.0, 0.09801, -0.9952, 0.0, 0.09801, -0.9952, 0.0, 0.09801, -0.9952, 0.0, 0.09801, -0.9569, 0.0, 0.2903, -0.9569, 0.0, 0.2903, -0.9569, 0.0, 0.2903, -0.9569, 0.0, 0.2903, -0.9569, 0.0, 0.2903, -0.9569, 0.0, 0.2903, -0.8819, 0.0, 0.4714, -0.8819, 0.0, 0.4714, -0.8819, 0.0, 0.4714, -0.8819, 0.0, 0.4714, -0.8819, 0.0, 0.4714, -0.8819, 0.0, 0.4714, -0.773, 0.0, 0.6344, -0.773, 0.0, 0.6344, -0.773, 0.0, 0.6344, -0.773, 0.0, 0.6344, -0.773, 0.0, 0.6344, -0.773, 0.0, 0.6344, -0.6344, 0.0, 0.773, -0.6344, 0.0, 0.773, -0.6344, 0.0, 0.773, -0.6344, 0.0, 0.773, -0.6344, 0.0, 0.773, -0.6344, 0.0, 0.773, -0.4714, 0.0, 0.8819, -0.4714, 0.0, 0.8819, -0.4714, 0.0, 0.8819, -0.4714, 0.0, 0.8819, -0.4714, 0.0, 0.8819, -0.4714, 0.0, 0.8819, -0.2903, 0.0, 0.9569, -0.2903, 0.0, 0.9569, -0.2903, 0.0, 0.9569, -0.2903, 0.0, 0.9569, -0.2903, 0.0, 0.9569, -0.2903, 0.0, 0.9569, -0.09804, 0.0, 0.9952, -0.09804, 0.0, 0.9952, -0.09804, 0.0, 0.9952, -0.09804, 1.652e-08, 0.9952, -0.09804, 1.652e-08, 0.9952, -0.09804, 1.652e-08, 0.9952, 0.09804, -1.716e-08, 0.9952, 0.09804, -1.716e-08, 0.9952, 0.09804, -1.716e-08, 0.9952, 0.09804, 0.0, 0.9952, 0.09804, 0.0, 0.9952, 0.09804, 0.0, 0.9952, 0.2903, 0.0, 0.9569, 0.2903, 0.0, 0.9569, 0.2903, 0.0, 0.9569, 0.2903, 0.0, 0.9569, 0.2903, 0.0, 0.9569, 0.2903, 0.0, 0.9569, 0.4714, 0.0, 0.8819, 0.4714, 0.0, 0.8819, 0.4714, 0.0, 0.8819, 0.4714, 0.0, 0.8819, 0.4714, 0.0, 0.8819, 0.4714, 0.0, 0.8819, 0.6344, 0.0, 0.773, 0.6344, 0.0, 0.773, 0.6344, 0.0, 0.773, 0.6344, 0.0, 0.773, 0.6344, 0.0, 0.773, 0.6344, 0.0, 0.773, 0.773, 0.0, 0.6344, 0.773, 0.0, 0.6344, 0.773, 0.0, 0.6344, 0.773, 0.0, 0.6344, 0.773, 0.0, 0.6344, 0.773, 0.0, 0.6344, 0.8819, 0.0, 0.4714, 0.8819, 0.0, 0.4714, 0.8819, 0.0, 0.4714, 0.8819, 0.0, 0.4714, 0.8819, 0.0, 0.4714, 0.8819, 0.0, 0.4714, 0.9569, 0.0, 0.2903, 0.9569, 0.0, 0.2903, 0.9569, 0.0, 0.2903, 0.9952, 0.0, 0.09801, 0.9952, 0.0, 0.09801, 0.9952, 0.0, 0.09801, 0.9569, 0.0, 0.2903, 0.9569, 0.0, 0.2903, 0.9569, 0.0, 0.2903, 0.9952, 0.0, 0.09801, 0.9952, 0.0, 0.09801, 0.9952, 0.0, 0.09801])] * 3)])
me_tee_joint_034 = bpy.data.meshes.new('Tee Joint.034')
me_tee_joint_034.from_pydata([], [], [])
_uv = me_tee_joint_034.uv_layers.new(name='Tee_Joint_002-mesh-map-0')
_uv.uv.foreach_set('vector', [])
me_tee_joint_034.update()
me_cylinder_010 = bpy.data.meshes.new('Cylinder.010')
me_cylinder_010.from_pydata([(0.0, 0.0167, -0.4572), (0.0, 0.0167, -2.98e-08), (0.01181, 0.01181, -0.4572), (0.01181, 0.01181, -2.98e-08), (0.0167, 0.0, -0.4572), (0.0167, 0.0, -2.98e-08), (0.01181, -0.01181, -0.4572), (0.01181, -0.01181, -2.98e-08), (0.0, -0.0167, -0.4572), (0.0, -0.0167, -2.98e-08), (-0.01181, -0.01181, -0.4572), (-0.01181, -0.01181, -2.98e-08), (-0.0167, 0.0, -0.4572), (-0.0167, 0.0, -2.98e-08), (-0.01181, 0.01181, -0.4572), (-0.01181, 0.01181, -2.98e-08)], [], [(0, 1, 3, 2), (2, 3, 5, 4), (4, 5, 7, 6), (6, 7, 9, 8), (8, 9, 11, 10), (10, 11, 13, 12), (3, 1, 15, 13, 11, 9, 7, 5), (12, 13, 15, 14), (14, 15, 1, 0), (0, 2, 4, 6, 8, 10, 12, 14)])
_uv = me_cylinder_010.uv_layers.new(name='UVMap')
_uv.uv.foreach_set('vector', [1.0, 0.5, 1.0, 1.0, 0.875, 1.0, 0.875, 0.5, 0.875, 0.5, 0.875, 1.0, 0.75, 1.0, 0.75, 0.5, 0.75, 0.5, 0.75, 1.0, 0.625, 1.0, 0.625, 0.5, 0.625, 0.5, 0.625, 1.0, 0.5, 1.0, 0.5, 0.5, 0.5, 0.5, 0.5, 1.0, 0.375, 1.0, 0.375, 0.5, 0.375, 0.5, 0.375, 1.0, 0.25, 1.0, 0.25, 0.5, 0.4197, 0.4197, 0.25, 0.49, 0.08029, 0.4197, 0.01, 0.25, 0.08029, 0.08029, 0.25, 0.01, 0.4197, 0.08029, 0.49, 0.25, 0.25, 0.5, 0.25, 1.0, 0.125, 1.0, 0.125, 0.5, 0.125, 0.5, 0.125, 1.0, 0.0, 1.0, 0.0, 0.5, 0.75, 0.49, 0.9197, 0.4197, 0.99, 0.25, 0.9197, 0.08029, 0.75, 0.01, 0.5803, 0.08029, 0.51, 0.25, 0.5803, 0.4197])
me_cylinder_010.update()
me_cylinder_020 = bpy.data.meshes.new('Cylinder.020')
me_cylinder_020.from_pydata([(0.0, 1.49e-08, 0.01067), (0.0, -0.4572, 0.01067), (0.007543, 1.49e-08, 0.007543), (0.007543, -0.4572, 0.007543), (0.01067, 1.49e-08, 9.992e-09), (0.01067, -0.4572, -9.992e-09), (0.007543, 1.49e-08, -0.007543), (0.007543, -0.4572, -0.007543), (0.0, 1.49e-08, -0.01067), (0.0, -0.4572, -0.01067), (-0.007543, 1.49e-08, -0.007543), (-0.007543, -0.4572, -0.007543), (-0.01067, 1.49e-08, 9.992e-09), (-0.01067, -0.4572, -9.992e-09), (-0.007543, 1.49e-08, 0.007543), (-0.007543, -0.4572, 0.007543), (3.009e-08, 0.02888, 0.02857), (3.009e-08, 0.02888, -0.02857), (-0.01033, 0.0246, 0.02857), (-0.01033, 0.0246, -0.02857), (-0.0146, 0.01428, 0.02857), (-0.0146, 0.01428, -0.02857), (-0.01033, 0.003949, 0.02857), (-0.01033, 0.003949, -0.02857), (2.916e-08, -0.0003292, 0.02857), (2.916e-08, -0.0003292, -0.02857), (0.01033, 0.003949, 0.02857), (0.01033, 0.003949, -0.02857), (0.01461, 0.01428, 0.02857), (0.01461, 0.01428, -0.02857), (0.01033, 0.0246, 0.02857), (0.01033, 0.0246, -0.02857), (2.879e-08, -0.01748, 0.0146), (2.98e-08, 0.01427, 0.0146), (-0.01033, -0.01748, 0.01033), (-0.01033, 0.01427, 0.01033), (-0.0146, -0.01748, -1.863e-08), (-0.0146, 0.01427, -2.049e-08), (-0.01033, -0.01748, -0.01033), (-0.01033, 0.01427, -0.01033), (2.879e-08, -0.01748, -0.01461), (2.98e-08, 0.01427, -0.01461), (0.01033, -0.01748, -0.01033), (0.01033, 0.01427, -0.01033), (0.01461, -0.01748, -1.863e-08), (0.01461, 0.01427, -2.049e-08), (0.01033, -0.01748, 0.01033), (0.01033, 0.01427, 0.01033), (-0.01067, 0.01428, 0.0492), (-0.01067, 0.01428, 0.0111), (-0.007543, 0.006732, 0.0492), (-0.007543, 0.006732, 0.0111), (5.664e-08, 0.003608, 0.0492), (5.997e-08, 0.003608, 0.0111), (0.007543, 0.006732, 0.0492), (0.007543, 0.006732, 0.0111), (0.01067, 0.01428, 0.0492), (0.01067, 0.01428, 0.0111), (0.007543, 0.02182, 0.0492), (0.007543, 0.02182, 0.0111), (5.757e-08, 0.02494, 0.0492), (6.09e-08, 0.02494, 0.0111), (-0.007543, 0.02182, 0.0492), (-0.007543, 0.02182, 0.0111)], [], [(0, 1, 3, 2), (2, 3, 5, 4), (4, 5, 7, 6), (6, 7, 9, 8), (8, 9, 11, 10), (10, 11, 13, 12), (3, 1, 15, 13, 11, 9, 7, 5), (12, 13, 15, 14), (14, 15, 1, 0), (0, 2, 4, 6, 8, 10, 12, 14), (16, 17, 19, 18), (18, 19, 21, 20), (20, 21, 23, 22), (22, 23, 25, 24), (24, 25, 27, 26), (26, 27, 29, 28), (19, 17, 31, 29, 27, 25, 23, 21), (28, 29, 31, 30), (30, 31, 17, 16), (16, 18, 20, 22, 24, 26, 28, 30), (32, 33, 35, 34), (34, 35, 37, 36), (36, 37, 39, 38), (38, 39, 41, 40), (40, 41, 43, 42), (42, 43, 45, 44), (35, 33, 47, 45, 43, 41, 39, 37), (44, 45, 47, 46), (46, 47, 33, 32), (32, 34, 36, 38, 40, 42, 44, 46), (48, 49, 51, 50), (50, 51, 53, 52), (52, 53, 55, 54), (54, 55, 57, 56), (56, 57, 59, 58), (58, 59, 61, 60), (51, 49, 63, 61, 59, 57, 55, 53), (60, 61, 63, 62), (62, 63, 49, 48), (48, 50, 52, 54, 56, 58, 60, 62)])
_uv = me_cylinder_020.uv_layers.new(name='UVMap')
_uv.uv.foreach_set('vector', [1.0, 0.5, 1.0, 1.0, 0.875, 1.0, 0.875, 0.5, 0.875, 0.5, 0.875, 1.0, 0.75, 1.0, 0.75, 0.5, 0.75, 0.5, 0.75, 1.0, 0.625, 1.0, 0.625, 0.5, 0.625, 0.5, 0.625, 1.0, 0.5, 1.0, 0.5, 0.5, 0.5, 0.5, 0.5, 1.0, 0.375, 1.0, 0.375, 0.5, 0.375, 0.5, 0.375, 1.0, 0.25, 1.0, 0.25, 0.5, 0.4197, 0.4197, 0.25, 0.49, 0.08029, 0.4197, 0.01, 0.25, 0.08029, 0.08029, 0.25, 0.01, 0.4197, 0.08029, 0.49, 0.25, 0.25, 0.5, 0.25, 1.0, 0.125, 1.0, 0.125, 0.5, 0.125, 0.5, 0.125, 1.0, 0.0, 1.0, 0.0, 0.5, 0.75, 0.49, 0.9197, 0.4197, 0.99, 0.25, 0.9197, 0.08029, 0.75, 0.01, 0.5803, 0.08029, 0.51, 0.25, 0.5803, 0.4197, 1.0, 0.5, 1.0, 1.0, 0.875, 1.0, 0.875, 0.5, 0.875, 0.5, 0.875, 1.0, 0.75, 1.0, 0.75, 0.5, 0.75, 0.5, 0.75, 1.0, 0.625, 1.0, 0.625, 0.5, 0.625, 0.5, 0.625, 1.0, 0.5, 1.0, 0.5, 0.5, 0.5, 0.5, 0.5, 1.0, 0.375, 1.0, 0.375, 0.5, 0.375, 0.5, 0.375, 1.0, 0.25, 1.0, 0.25, 0.5, 0.4197, 0.4197, 0.25, 0.49, 0.08029, 0.4197, 0.01, 0.25, 0.08029, 0.08029, 0.25, 0.01, 0.4197, 0.08029, 0.49, 0.25, 0.25, 0.5, 0.25, 1.0, 0.125, 1.0, 0.125, 0.5, 0.125, 0.5, 0.125, 1.0, 0.0, 1.0, 0.0, 0.5, 0.75, 0.49, 0.9197, 0.4197, 0.99, 0.25, 0.9197, 0.08029, 0.75, 0.01, 0.5803, 0.08029, 0.51, 0.25, 0.5803, 0.4197, 1.0, 0.5, 1.0, 1.0, 0.875, 1.0, 0.875, 0.5, 0.875, 0.5, 0.875, 1.0, 0.75, 1.0, 0.75, 0.5, 0.75, 0.5, 0.75, 1.0, 0.625, 1.0, 0.625, 0.5, 0.625, 0.5, 0.625, 1.0, 0.5, 1.0, 0.5, 0.5, 0.5, 0.5, 0.5, 1.0, 0.375, 1.0, 0.375, 0.5, 0.375, 0.5, 0.375, 1.0, 0.25, 1.0, 0.25, 0.5, 0.4197, 0.4197, 0.25, 0.49, 0.08029, 0.4197, 0.01, 0.25, 0.08029, 0.08029, 0.25, 0.01, 0.4197, 0.08029, 0.49, 0.25, 0.25, 0.5, 0.25, 1.0, 0.125, 1.0, 0.125, 0.5, 0.125, 0.5, 0.125, 1.0, 0.0, 1.0, 0.0, 0.5, 0.75, 0.49, 0.9197, 0.4197, 0.99, 0.25, 0.9197, 0.08029, 0.75, 0.01, 0.5803, 0.08029, 0.51, 0.25, 0.5803, 0.4197, 1.0, 0.5, 1.0, 1.0, 0.875, 1.0, 0.875, 0.5, 0.875, 0.5, 0.875, 1.0, 0.75, 1.0, 0.75, 0.5, 0.75, 0.5, 0.75, 1.0, 0.625, 1.0, 0.625, 0.5, 0.625, 0.5, 0.625, 1.0, 0.5, 1.0, 0.5, 0.5, 0.5, 0.5, 0.5, 1.0, 0.375, 1.0, 0.375, 0.5, 0.375, 0.5, 0.375, 1.0, 0.25, 1.0, 0.25, 0.5, 0.4197, 0.4197, 0.25, 0.49, 0.08029, 0.4197, 0.01, 0.25, 0.08029, 0.08029, 0.25, 0.01, 0.4197, 0.08029, 0.49, 0.25, 0.25, 0.5, 0.25, 1.0, 0.125, 1.0, 0.125, 0.5, 0.125, 0.5, 0.125, 1.0, 0.0, 1.0, 0.0, 0.5, 0.75, 0.49, 0.9197, 0.4197, 0.99, 0.25, 0.9197, 0.08029, 0.75, 0.01, 0.5803, 0.08029, 0.51, 0.25, 0.5803, 0.4197])
me_cylinder_020.update()
me_cylinder_021 = bpy.data.meshes.new('Cylinder.021')
me_cylinder_021.from_pydata([(0.0, -2.98e-08, 0.01067), (0.0, -0.254, 0.01067), (0.007543, -2.98e-08, 0.007543), (0.007543, -0.254, 0.007543), (0.01067, -2.98e-08, 5.551e-09), (0.01067, -0.254, -5.551e-09), (0.007543, -2.98e-08, -0.007543), (0.007543, -0.254, -0.007543), (0.0, -2.98e-08, -0.01067), (0.0, -0.254, -0.01067), (-0.007543, -2.98e-08, -0.007543), (-0.007543, -0.254, -0.007543), (-0.01067, -2.98e-08, 5.551e-09), (-0.01067, -0.254, -5.551e-09), (-0.007543, -2.98e-08, 0.007543), (-0.007543, -0.254, 0.007543)], [], [(0, 1, 3, 2), (2, 3, 5, 4), (4, 5, 7, 6), (6, 7, 9, 8), (8, 9, 11, 10), (10, 11, 13, 12), (3, 1, 15, 13, 11, 9, 7, 5), (12, 13, 15, 14), (14, 15, 1, 0), (0, 2, 4, 6, 8, 10, 12, 14)])
_uv = me_cylinder_021.uv_layers.new(name='UVMap')
_uv.uv.foreach_set('vector', [1.0, 0.5, 1.0, 1.0, 0.875, 1.0, 0.875, 0.5, 0.875, 0.5, 0.875, 1.0, 0.75, 1.0, 0.75, 0.5, 0.75, 0.5, 0.75, 1.0, 0.625, 1.0, 0.625, 0.5, 0.625, 0.5, 0.625, 1.0, 0.5, 1.0, 0.5, 0.5, 0.5, 0.5, 0.5, 1.0, 0.375, 1.0, 0.375, 0.5, 0.375, 0.5, 0.375, 1.0, 0.25, 1.0, 0.25, 0.5, 0.4197, 0.4197, 0.25, 0.49, 0.08029, 0.4197, 0.01, 0.25, 0.08029, 0.08029, 0.25, 0.01, 0.4197, 0.08029, 0.49, 0.25, 0.25, 0.5, 0.25, 1.0, 0.125, 1.0, 0.125, 0.5, 0.125, 0.5, 0.125, 1.0, 0.0, 1.0, 0.0, 0.5, 0.75, 0.49, 0.9197, 0.4197, 0.99, 0.25, 0.9197, 0.08029, 0.75, 0.01, 0.5803, 0.08029, 0.51, 0.25, 0.5803, 0.4197])
me_cylinder_021.update()
me_cylinder_028 = bpy.data.meshes.new('Cylinder.028')
me_cylinder_028.from_pydata([(-1.22e-09, 0.3109, 0.3374), (0.007543, 0.3109, 0.3343), (-1.22e-09, -0.3114, 0.3374), (-0.007543, 0.3109, 0.3343), (-0.01067, 0.3109, 0.3267), (-0.007543, -0.3114, 0.3343), (-0.01067, -0.3114, 0.3267), (-0.007543, -0.3114, 0.3192), (-1.22e-09, -0.3114, 0.3161), (-0.007543, 0.3109, 0.3192), (-1.22e-09, 0.3109, 0.3161), (0.007543, 0.3109, 0.3192), (0.01067, 0.3109, 0.3267), (0.007543, -0.3114, 0.3192), (0.01067, -0.3114, 0.3267), (0.007543, -0.3114, 0.3343), (-1.22e-09, 0.3366, 0.295), (0.01033, 0.3323, 0.295), (-1.22e-09, 0.3366, 0.3267), (-0.01033, 0.3323, 0.295), (-0.01461, 0.322, 0.295), (-0.01033, 0.3323, 0.3267), (-0.01461, 0.322, 0.3267), (-0.01033, 0.3117, 0.3267), (-1.22e-09, 0.3074, 0.3267), (-0.01033, 0.3117, 0.295), (-1.22e-09, 0.3074, 0.295), (0.01033, 0.3117, 0.295), (0.0146, 0.322, 0.295), (0.01033, 0.3117, 0.3267), (0.0146, 0.322, 0.3267), (0.01033, 0.3323, 0.3267), (-1.041e-09, 0.3506, 0.3414), (-1.041e-09, 0.2934, 0.3414), (0.01033, 0.3506, 0.3371), (0.01033, 0.2934, 0.3371), (0.0146, 0.3506, 0.3267), (0.0146, 0.2934, 0.3267), (0.01033, 0.3506, 0.3164), (0.01033, 0.2934, 0.3164), (-1.041e-09, 0.3506, 0.3121), (-1.041e-09, 0.2934, 0.3121), (-0.01033, 0.3506, 0.3164), (-0.01033, 0.2934, 0.3164), (-0.01461, 0.3506, 0.3267), (-0.01461, 0.2934, 0.3267), (-0.01033, 0.3506, 0.3371), (-0.01033, 0.2934, 0.3371), (6.056e-09, -0.3332, 0.3125), (0.007543, -0.3301, 0.3125), (6.056e-09, -0.3332, -0.3098), (-0.007543, -0.3301, 0.3125), (-0.01067, -0.3225, 0.3125), (-0.007543, -0.3301, -0.3098), (-0.01067, -0.3225, -0.3098), (-0.007543, -0.315, -0.3098), (6.056e-09, -0.3118, -0.3098), (-0.007543, -0.315, 0.3125), (6.056e-09, -0.3118, 0.3125), (0.007543, -0.315, 0.3125), (0.01067, -0.3225, 0.3125), (0.007543, -0.315, -0.3098), (0.01067, -0.3225, -0.3098), (0.007543, -0.3301, -0.3098), (-1.045e-09, 0.3113, 0.3125), (0.007543, 0.3144, 0.3125), (-1.045e-09, 0.3113, -0.3098), (-0.007543, 0.3144, 0.3125), (-0.01067, 0.322, 0.3125), (-0.007543, 0.3144, -0.3098), (-0.01067, 0.322, -0.3098), (-0.007543, 0.3295, -0.3098), (-1.045e-09, 0.3327, -0.3098), (-0.007543, 0.3295, 0.3125), (-1.045e-09, 0.3327, 0.3125), (0.007543, 0.3295, 0.3125), (0.01067, 0.322, 0.3125), (0.007543, 0.3295, -0.3098), (0.01067, 0.322, -0.3098), (0.007543, 0.3144, -0.3098), (6.409e-09, -0.3371, -0.2924), (0.01033, -0.3328, -0.2924), (6.409e-09, -0.3371, -0.3495), (-0.01033, -0.3328, -0.2924), (-0.0146, -0.3225, -0.2924), (-0.01033, -0.3328, -0.3495), (-0.0146, -0.3225, -0.3495), (-0.01033, -0.3122, -0.3495), (6.409e-09, -0.3079, -0.3495), (-0.01033, -0.3122, -0.2924), (6.409e-09, -0.3079, -0.2924), (0.01033, -0.3122, -0.2924), (0.01461, -0.3225, -0.2924), (0.01033, -0.3122, -0.3495), (0.01461, -0.3225, -0.3495), (0.01033, -0.3328, -0.3495), (6.231e-09, -0.2908, -0.3063), (0.01033, -0.2908, -0.3106), (6.231e-09, -0.3225, -0.3063), (-0.01033, -0.2908, -0.3106), (-0.0146, -0.2908, -0.3209), (-0.01033, -0.3225, -0.3106), (-0.0146, -0.3225, -0.3209), (-0.01033, -0.3225, -0.3313), (6.231e-09, -0.3225, -0.3355), (-0.01033, -0.2908, -0.3313), (6.231e-09, -0.2908, -0.3355), (0.01033, -0.2908, -0.3313), (0.01461, -0.2908, -0.3209), (0.01033, -0.3225, -0.3313), (0.01461, -0.3225, -0.3209), (0.01033, -0.3225, -0.3106), (-1.22e-09, 0.2902, -0.3355), (0.01033, 0.2902, -0.3313), (-1.22e-09, 0.322, -0.3355), (-0.01033, 0.2902, -0.3313), (-0.01461, 0.2902, -0.3209), (-0.01033, 0.322, -0.3313), (-0.01461, 0.322, -0.3209), (-0.01033, 0.322, -0.3106), (-1.22e-09, 0.322, -0.3063), (-0.01033, 0.2902, -0.3106), (-1.22e-09, 0.2902, -0.3063), (0.01033, 0.2902, -0.3106), (0.0146, 0.2902, -0.3209), (0.01033, 0.322, -0.3106), (0.0146, 0.322, -0.3209), (0.01033, 0.322, -0.3313), (-1.041e-09, 0.3366, -0.3495), (0.01033, 0.3323, -0.3495), (-1.041e-09, 0.3366, -0.2924), (-0.01033, 0.3323, -0.3495), (-0.01461, 0.322, -0.3495), (-0.01033, 0.3323, -0.2924), (-0.01461, 0.322, -0.2924), (-0.01033, 0.3117, -0.2924), (-1.041e-09, 0.3074, -0.2924), (-0.01033, 0.3117, -0.3495), (-1.041e-09, 0.3074, -0.3495), (0.01033, 0.3117, -0.3495), (0.0146, 0.322, -0.3495), (0.01033, 0.3117, -0.2924), (0.0146, 0.322, -0.2924), (0.01033, 0.3323, -0.2924), (-8.671e-09, -0.3079, 0.295), (0.01033, -0.3122, 0.295), (-8.671e-09, -0.3079, 0.3267), (-0.01033, -0.3122, 0.295), (-0.01461, -0.3225, 0.295), (-0.01033, -0.3122, 0.3267), (-0.01461, -0.3225, 0.3267), (-0.01033, -0.3328, 0.3267), (-8.671e-09, -0.3371, 0.3267), (-0.01033, -0.3328, 0.295), (-8.671e-09, -0.3371, 0.295), (0.01033, -0.3328, 0.295), (0.0146, -0.3225, 0.295), (0.01033, -0.3328, 0.3267), (0.0146, -0.3225, 0.3267), (0.01033, -0.3122, 0.3267), (-8.492e-09, -0.2939, 0.3414), (0.01033, -0.2939, 0.3371), (-8.492e-09, -0.3511, 0.3414), (-0.01033, -0.2939, 0.3371), (-0.01461, -0.2939, 0.3267), (-0.01033, -0.3511, 0.3371), (-0.01461, -0.3511, 0.3267), (-0.01033, -0.3511, 0.3164), (-8.492e-09, -0.3511, 0.3121), (-0.01033, -0.2939, 0.3164), (-8.492e-09, -0.2939, 0.3121), (0.01033, -0.2939, 0.3164), (0.0146, -0.2939, 0.3267), (0.01033, -0.3511, 0.3164), (0.0146, -0.3511, 0.3267), (0.01033, -0.3511, 0.3371), (6.231e-09, 0.3141, -0.3103), (0.007543, 0.3141, -0.3134), (6.231e-09, -0.3082, -0.3103), (-0.007543, 0.3141, -0.3134), (-0.01067, 0.3141, -0.3209), (-0.007543, -0.3082, -0.3134), (-0.01067, -0.3082, -0.3209), (-0.007543, -0.3082, -0.3285), (6.231e-09, -0.3082, -0.3316), (-0.007543, 0.3141, -0.3285), (6.231e-09, 0.3141, -0.3316), (0.007543, 0.3141, -0.3285), (0.01067, 0.3141, -0.3209), (0.007543, -0.3082, -0.3285), (0.01067, -0.3082, -0.3209), (0.007543, -0.3082, -0.3134)], [], [(0, 1, 12, 11, 10, 9, 4, 3), (0, 2, 15, 1), (3, 5, 2, 0), (4, 6, 5, 3), (15, 2, 5, 6, 7, 8, 13, 14), (9, 7, 6, 4), (10, 8, 7, 9), (11, 13, 8, 10), (12, 14, 13, 11), (1, 15, 14, 12), (16, 17, 28, 27, 26, 25, 20, 19), (16, 18, 31, 17), (19, 21, 18, 16), (20, 22, 21, 19), (31, 18, 21, 22, 23, 24, 29, 30), (25, 23, 22, 20), (26, 24, 23, 25), (27, 29, 24, 26), (28, 30, 29, 27), (17, 31, 30, 28), (32, 33, 35, 34), (34, 35, 37, 36), (36, 37, 39, 38), (38, 39, 41, 40), (40, 41, 43, 42), (42, 43, 45, 44), (35, 33, 47, 45, 43, 41, 39, 37), (44, 45, 47, 46), (46, 47, 33, 32), (32, 34, 36, 38, 40, 42, 44, 46), (48, 49, 60, 59, 58, 57, 52, 51), (48, 50, 63, 49), (51, 53, 50, 48), (52, 54, 53, 51), (63, 50, 53, 54, 55, 56, 61, 62), (57, 55, 54, 52), (58, 56, 55, 57), (59, 61, 56, 58), (60, 62, 61, 59), (49, 63, 62, 60), (64, 65, 76, 75, 74, 73, 68, 67), (64, 66, 79, 65), (67, 69, 66, 64), (68, 70, 69, 67), (79, 66, 69, 70, 71, 72, 77, 78), (73, 71, 70, 68), (74, 72, 71, 73), (75, 77, 72, 74), (76, 78, 77, 75), (65, 79, 78, 76), (80, 81, 92, 91, 90, 89, 84, 83), (80, 82, 95, 81), (83, 85, 82, 80), (84, 86, 85, 83), (95, 82, 85, 86, 87, 88, 93, 94), (89, 87, 86, 84), (90, 88, 87, 89), (91, 93, 88, 90), (92, 94, 93, 91), (81, 95, 94, 92), (96, 97, 108, 107, 106, 105, 100, 99), (96, 98, 111, 97), (99, 101, 98, 96), (100, 102, 101, 99), (111, 98, 101, 102, 103, 104, 109, 110), (105, 103, 102, 100), (106, 104, 103, 105), (107, 109, 104, 106), (108, 110, 109, 107), (97, 111, 110, 108), (112, 113, 124, 123, 122, 121, 116, 115), (112, 114, 127, 113), (115, 117, 114, 112), (116, 118, 117, 115), (127, 114, 117, 118, 119, 120, 125, 126), (121, 119, 118, 116), (122, 120, 119, 121), (123, 125, 120, 122), (124, 126, 125, 123), (113, 127, 126, 124), (128, 129, 140, 139, 138, 137, 132, 131), (128, 130, 143, 129), (131, 133, 130, 128), (132, 134, 133, 131), (143, 130, 133, 134, 135, 136, 141, 142), (137, 135, 134, 132), (138, 136, 135, 137), (139, 141, 136, 138), (140, 142, 141, 139), (129, 143, 142, 140), (144, 145, 156, 155, 154, 153, 148, 147), (144, 146, 159, 145), (147, 149, 146, 144), (148, 150, 149, 147), (159, 146, 149, 150, 151, 152, 157, 158), (153, 151, 150, 148), (154, 152, 151, 153), (155, 157, 152, 154), (156, 158, 157, 155), (145, 159, 158, 156), (160, 161, 172, 171, 170, 169, 164, 163), (160, 162, 175, 161), (163, 165, 162, 160), (164, 166, 165, 163), (175, 162, 165, 166, 167, 168, 173, 174), (169, 167, 166, 164), (170, 168, 167, 169), (171, 173, 168, 170), (172, 174, 173, 171), (161, 175, 174, 172), (176, 177, 188, 187, 186, 185, 180, 179), (176, 178, 191, 177), (179, 181, 178, 176), (180, 182, 181, 179), (191, 178, 181, 182, 183, 184, 189, 190), (185, 183, 182, 180), (186, 184, 183, 185), (187, 189, 184, 186), (188, 190, 189, 187), (177, 191, 190, 188)])
_uv = me_cylinder_028.uv_layers.new(name='UVMap')
_uv.uv.foreach_set('vector', [0.75, 0.49, 0.9197, 0.4197, 0.99, 0.25, 0.9197, 0.08029, 0.75, 0.01, 0.5803, 0.08029, 0.51, 0.25, 0.5803, 0.4197, 1.0, 0.5, 1.0, 1.0, 0.875, 1.0, 0.875, 0.5, 0.125, 0.5, 0.125, 1.0, 0.0, 1.0, 0.0, 0.5, 0.25, 0.5, 0.25, 1.0, 0.125, 1.0, 0.125, 0.5, 0.4197, 0.4197, 0.25, 0.49, 0.08029, 0.4197, 0.01, 0.25, 0.08029, 0.08029, 0.25, 0.01, 0.4197, 0.08029, 0.49, 0.25, 0.375, 0.5, 0.375, 1.0, 0.25, 1.0, 0.25, 0.5, 0.5, 0.5, 0.5, 1.0, 0.375, 1.0, 0.375, 0.5, 0.625, 0.5, 0.625, 1.0, 0.5, 1.0, 0.5, 0.5, 0.75, 0.5, 0.75, 1.0, 0.625, 1.0, 0.625, 0.5, 0.875, 0.5, 0.875, 1.0, 0.75, 1.0, 0.75, 0.5, 0.75, 0.49, 0.9197, 0.4197, 0.99, 0.25, 0.9197, 0.08029, 0.75, 0.01, 0.5803, 0.08029, 0.51, 0.25, 0.5803, 0.4197, 1.0, 0.5, 1.0, 1.0, 0.875, 1.0, 0.875, 0.5, 0.125, 0.5, 0.125, 1.0, 0.0, 1.0, 0.0, 0.5, 0.25, 0.5, 0.25, 1.0, 0.125, 1.0, 0.125, 0.5, 0.4197, 0.4197, 0.25, 0.49, 0.08029, 0.4197, 0.01, 0.25, 0.08029, 0.08029, 0.25, 0.01, 0.4197, 0.08029, 0.49, 0.25, 0.375, 0.5, 0.375, 1.0, 0.25, 1.0, 0.25, 0.5, 0.5, 0.5, 0.5, 1.0, 0.375, 1.0, 0.375, 0.5, 0.625, 0.5, 0.625, 1.0, 0.5, 1.0, 0.5, 0.5, 0.75, 0.5, 0.75, 1.0, 0.625, 1.0, 0.625, 0.5, 0.875, 0.5, 0.875, 1.0, 0.75, 1.0, 0.75, 0.5, 1.0, 0.5, 1.0, 1.0, 0.875, 1.0, 0.875, 0.5, 0.875, 0.5, 0.875, 1.0, 0.75, 1.0, 0.75, 0.5, 0.75, 0.5, 0.75, 1.0, 0.625, 1.0, 0.625, 0.5, 0.625, 0.5, 0.625, 1.0, 0.5, 1.0, 0.5, 0.5, 0.5, 0.5, 0.5, 1.0, 0.375, 1.0, 0.375, 0.5, 0.375, 0.5, 0.375, 1.0, 0.25, 1.0, 0.25, 0.5, 0.4197, 0.4197, 0.25, 0.49, 0.08029, 0.4197, 0.01, 0.25, 0.08029, 0.08029, 0.25, 0.01, 0.4197, 0.08029, 0.49, 0.25, 0.25, 0.5, 0.25, 1.0, 0.125, 1.0, 0.125, 0.5, 0.125, 0.5, 0.125, 1.0, 0.0, 1.0, 0.0, 0.5, 0.75, 0.49, 0.9197, 0.4197, 0.99, 0.25, 0.9197, 0.08029, 0.75, 0.01, 0.5803, 0.08029, 0.51, 0.25, 0.5803, 0.4197, 0.75, 0.49, 0.9197, 0.4197, 0.99, 0.25, 0.9197, 0.08029, 0.75, 0.01, 0.5803, 0.08029, 0.51, 0.25, 0.5803, 0.4197, 1.0, 0.5, 1.0, 1.0, 0.875, 1.0, 0.875, 0.5, 0.125, 0.5, 0.125, 1.0, 0.0, 1.0, 0.0, 0.5, 0.25, 0.5, 0.25, 1.0, 0.125, 1.0, 0.125, 0.5, 0.4197, 0.4197, 0.25, 0.49, 0.08029, 0.4197, 0.01, 0.25, 0.08029, 0.08029, 0.25, 0.01, 0.4197, 0.08029, 0.49, 0.25, 0.375, 0.5, 0.375, 1.0, 0.25, 1.0, 0.25, 0.5, 0.5, 0.5, 0.5, 1.0, 0.375, 1.0, 0.375, 0.5, 0.625, 0.5, 0.625, 1.0, 0.5, 1.0, 0.5, 0.5, 0.75, 0.5, 0.75, 1.0, 0.625, 1.0, 0.625, 0.5, 0.875, 0.5, 0.875, 1.0, 0.75, 1.0, 0.75, 0.5, 0.75, 0.49, 0.9197, 0.4197, 0.99, 0.25, 0.9197, 0.08029, 0.75, 0.01, 0.5803, 0.08029, 0.51, 0.25, 0.5803, 0.4197, 1.0, 0.5, 1.0, 1.0, 0.875, 1.0, 0.875, 0.5, 0.125, 0.5, 0.125, 1.0, 0.0, 1.0, 0.0, 0.5, 0.25, 0.5, 0.25, 1.0, 0.125, 1.0, 0.125, 0.5, 0.4197, 0.4197, 0.25, 0.49, 0.08029, 0.4197, 0.01, 0.25, 0.08029, 0.08029, 0.25, 0.01, 0.4197, 0.08029, 0.49, 0.25, 0.375, 0.5, 0.375, 1.0, 0.25, 1.0, 0.25, 0.5, 0.5, 0.5, 0.5, 1.0, 0.375, 1.0, 0.375, 0.5, 0.625, 0.5, 0.625, 1.0, 0.5, 1.0, 0.5, 0.5, 0.75, 0.5, 0.75, 1.0, 0.625, 1.0, 0.625, 0.5, 0.875, 0.5, 0.875, 1.0, 0.75, 1.0, 0.75, 0.5, 0.75, 0.49, 0.9197, 0.4197, 0.99, 0.25, 0.9197, 0.08029, 0.75, 0.01, 0.5803, 0.08029, 0.51, 0.25, 0.5803, 0.4197, 1.0, 0.5, 1.0, 1.0, 0.875, 1.0, 0.875, 0.5, 0.125, 0.5, 0.125, 1.0, 0.0, 1.0, 0.0, 0.5, 0.25, 0.5, 0.25, 1.0, 0.125, 1.0, 0.125, 0.5, 0.4197, 0.4197, 0.25, 0.49, 0.08029, 0.4197, 0.01, 0.25, 0.08029, 0.08029, 0.25, 0.01, 0.4197, 0.08029, 0.49, 0.25, 0.375, 0.5, 0.375, 1.0, 0.25, 1.0, 0.25, 0.5, 0.5, 0.5, 0.5, 1.0, 0.375, 1.0, 0.375, 0.5, 0.625, 0.5, 0.625, 1.0, 0.5, 1.0, 0.5, 0.5, 0.75, 0.5, 0.75, 1.0, 0.625, 1.0, 0.625, 0.5, 0.875, 0.5, 0.875, 1.0, 0.75, 1.0, 0.75, 0.5, 0.75, 0.49, 0.9197, 0.4197, 0.99, 0.25, 0.9197, 0.08029, 0.75, 0.01, 0.5803, 0.08029, 0.51, 0.25, 0.5803, 0.4197, 1.0, 0.5, 1.0, 1.0, 0.875, 1.0, 0.875, 0.5, 0.125, 0.5, 0.125, 1.0, 0.0, 1.0, 0.0, 0.5, 0.25, 0.5, 0.25, 1.0, 0.125, 1.0, 0.125, 0.5, 0.4197, 0.4197, 0.25, 0.49, 0.08029, 0.4197, 0.01, 0.25, 0.08029, 0.08029, 0.25, 0.01, 0.4197, 0.08029, 0.49, 0.25, 0.375, 0.5, 0.375, 1.0, 0.25, 1.0, 0.25, 0.5, 0.5, 0.5, 0.5, 1.0, 0.375, 1.0, 0.375, 0.5, 0.625, 0.5, 0.625, 1.0, 0.5, 1.0, 0.5, 0.5, 0.75, 0.5, 0.75, 1.0, 0.625, 1.0, 0.625, 0.5, 0.875, 0.5, 0.875, 1.0, 0.75, 1.0, 0.75, 0.5, 0.75, 0.49, 0.9197, 0.4197, 0.99, 0.25, 0.9197, 0.08029, 0.75, 0.01, 0.5803, 0.08029, 0.51, 0.25, 0.5803, 0.4197, 1.0, 0.5, 1.0, 1.0, 0.875, 1.0, 0.875, 0.5, 0.125, 0.5, 0.125, 1.0, 0.0, 1.0, 0.0, 0.5, 0.25, 0.5, 0.25, 1.0, 0.125, 1.0, 0.125, 0.5, 0.4197, 0.4197, 0.25, 0.49, 0.08029, 0.4197, 0.01, 0.25, 0.08029, 0.08029, 0.25, 0.01, 0.4197, 0.08029, 0.49, 0.25, 0.375, 0.5, 0.375, 1.0, 0.25, 1.0, 0.25, 0.5, 0.5, 0.5, 0.5, 1.0, 0.375, 1.0, 0.375, 0.5, 0.625, 0.5, 0.625, 1.0, 0.5, 1.0, 0.5, 0.5, 0.75, 0.5, 0.75, 1.0, 0.625, 1.0, 0.625, 0.5, 0.875, 0.5, 0.875, 1.0, 0.75, 1.0, 0.75, 0.5, 0.75, 0.49, 0.9197, 0.4197, 0.99, 0.25, 0.9197, 0.08029, 0.75, 0.01, 0.5803, 0.08029, 0.51, 0.25, 0.5803, 0.4197, 1.0, 0.5, 1.0, 1.0, 0.875, 1.0, 0.875, 0.5, 0.125, 0.5, 0.125, 1.0, 0.0, 1.0, 0.0, 0.5, 0.25, 0.5, 0.25, 1.0, 0.125, 1.0, 0.125, 0.5, 0.4197, 0.4197, 0.25, 0.49, 0.08029, 0.4197, 0.01, 0.25, 0.08029, 0.08029, 0.25, 0.01, 0.4197, 0.08029, 0.49, 0.25, 0.375, 0.5, 0.375, 1.0, 0.25, 1.0, 0.25, 0.5, 0.5, 0.5, 0.5, 1.0, 0.375, 1.0, 0.375, 0.5, 0.625, 0.5, 0.625, 1.0, 0.5, 1.0, 0.5, 0.5, 0.75, 0.5, 0.75, 1.0, 0.625, 1.0, 0.625, 0.5, 0.875, 0.5, 0.875, 1.0, 0.75, 1.0, 0.75, 0.5, 0.75, 0.49, 0.9197, 0.4197, 0.99, 0.25, 0.9197, 0.08029, 0.75, 0.01, 0.5803, 0.08029, 0.51, 0.25, 0.5803, 0.4197, 1.0, 0.5, 1.0, 1.0, 0.875, 1.0, 0.875, 0.5, 0.125, 0.5, 0.125, 1.0, 0.0, 1.0, 0.0, 0.5, 0.25, 0.5, 0.25, 1.0, 0.125, 1.0, 0.125, 0.5, 0.4197, 0.4197, 0.25, 0.49, 0.08029, 0.4197, 0.01, 0.25, 0.08029, 0.08029, 0.25, 0.01, 0.4197, 0.08029, 0.49, 0.25, 0.375, 0.5, 0.375, 1.0, 0.25, 1.0, 0.25, 0.5, 0.5, 0.5, 0.5, 1.0, 0.375, 1.0, 0.375, 0.5, 0.625, 0.5, 0.625, 1.0, 0.5, 1.0, 0.5, 0.5, 0.75, 0.5, 0.75, 1.0, 0.625, 1.0, 0.625, 0.5, 0.875, 0.5, 0.875, 1.0, 0.75, 1.0, 0.75, 0.5, 0.75, 0.49, 0.9197, 0.4197, 0.99, 0.25, 0.9197, 0.08029, 0.75, 0.01, 0.5803, 0.08029, 0.51, 0.25, 0.5803, 0.4197, 1.0, 0.5, 1.0, 1.0, 0.875, 1.0, 0.875, 0.5, 0.125, 0.5, 0.125, 1.0, 0.0, 1.0, 0.0, 0.5, 0.25, 0.5, 0.25, 1.0, 0.125, 1.0, 0.125, 0.5, 0.4197, 0.4197, 0.25, 0.49, 0.08029, 0.4197, 0.01, 0.25, 0.08029, 0.08029, 0.25, 0.01, 0.4197, 0.08029, 0.49, 0.25, 0.375, 0.5, 0.375, 1.0, 0.25, 1.0, 0.25, 0.5, 0.5, 0.5, 0.5, 1.0, 0.375, 1.0, 0.375, 0.5, 0.625, 0.5, 0.625, 1.0, 0.5, 1.0, 0.5, 0.5, 0.75, 0.5, 0.75, 1.0, 0.625, 1.0, 0.625, 0.5, 0.875, 0.5, 0.875, 1.0, 0.75, 1.0, 0.75, 0.5, 0.75, 0.49, 0.9197, 0.4197, 0.99, 0.25, 0.9197, 0.08029, 0.75, 0.01, 0.5803, 0.08029, 0.51, 0.25, 0.5803, 0.4197, 1.0, 0.5, 1.0, 1.0, 0.875, 1.0, 0.875, 0.5, 0.125, 0.5, 0.125, 1.0, 0.0, 1.0, 0.0, 0.5, 0.25, 0.5, 0.25, 1.0, 0.125, 1.0, 0.125, 0.5, 0.4197, 0.4197, 0.25, 0.49, 0.08029, 0.4197, 0.01, 0.25, 0.08029, 0.08029, 0.25, 0.01, 0.4197, 0.08029, 0.49, 0.25, 0.375, 0.5, 0.375, 1.0, 0.25, 1.0, 0.25, 0.5, 0.5, 0.5, 0.5, 1.0, 0.375, 1.0, 0.375, 0.5, 0.625, 0.5, 0.625, 1.0, 0.5, 1.0, 0.5, 0.5, 0.75, 0.5, 0.75, 1.0, 0.625, 1.0, 0.625, 0.5, 0.875, 0.5, 0.875, 1.0, 0.75, 1.0, 0.75, 0.5])
me_cylinder_028.update()
me_cylinder_036 = bpy.data.meshes.new('Cylinder.036')
me_cylinder_036.from_pydata([(2.626e-08, -0.02062, 0.01461), (2.626e-08, -0.07777, 0.01461), (0.01033, -0.02062, 0.01033), (0.01033, -0.07777, 0.01033), (0.01461, -0.02062, 8.878e-09), (0.01461, -0.07777, 6.38e-09), (0.01033, -0.02062, -0.01033), (0.01033, -0.07777, -0.01033), (2.626e-08, -0.02062, -0.0146), (2.626e-08, -0.07777, -0.0146), (-0.01033, -0.02062, -0.01033), (-0.01033, -0.07777, -0.01033), (-0.0146, -0.02062, 8.878e-09), (-0.0146, -0.07777, 6.38e-09), (-0.01033, -0.02062, 0.01033), (-0.01033, -0.07777, 0.01033), (2.608e-08, -0.03459, -0.03175), (2.608e-08, -0.03459, -9.972e-07), (0.01033, -0.03887, -0.03175), (0.01033, -0.03887, -9.974e-07), (0.01461, -0.0492, -0.03175), (0.01461, -0.0492, -9.979e-07), (0.01033, -0.05953, -0.03175), (0.01033, -0.05953, -9.983e-07), (2.608e-08, -0.0638, -0.03175), (2.608e-08, -0.0638, -9.985e-07), (-0.01033, -0.05953, -0.03175), (-0.01033, -0.05953, -9.983e-07), (-0.0146, -0.0492, -0.03175), (-0.0146, -0.0492, -9.979e-07), (-0.01033, -0.03887, -0.03175), (-0.01033, -0.03887, -9.974e-07), (0.01067, 0.0, -2.637e-09), (0.01067, -0.0381, -9.716e-10), (0.007543, 0.0, -0.007543), (0.007543, -0.0381, -0.007543), (-1.1e-09, 0.0, -0.01067), (-4.431e-09, -0.0381, -0.01067), (-0.007543, 0.0, -0.007543), (-0.007543, -0.0381, -0.007543), (-0.01067, 0.0, -2.891e-09), (-0.01067, -0.0381, -1.226e-09), (-0.007543, 0.0, 0.007543), (-0.007543, -0.0381, 0.007543), (-1.354e-09, 0.0, 0.01067), (-4.685e-09, -0.0381, 0.01067), (0.007543, 0.0, 0.007543), (0.007543, -0.0381, 0.007543), (2.98e-08, -0.03853, -0.01428), (1.527e-08, -0.03853, -0.4715), (-0.007543, -0.04166, -0.01428), (-0.007543, -0.04166, -0.4715), (-0.01067, -0.0492, -0.01428), (-0.01067, -0.0492, -0.4715), (-0.007543, -0.05674, -0.01428), (-0.007543, -0.05674, -0.4715), (2.98e-08, -0.05987, -0.01428), (1.527e-08, -0.05987, -0.4715), (0.007543, -0.05674, -0.01428), (0.007543, -0.05674, -0.4715), (0.01067, -0.0492, -0.01428), (0.01067, -0.0492, -0.4715), (0.007543, -0.04166, -0.01428), (0.007543, -0.04166, -0.4715)], [], [(0, 1, 3, 2), (2, 3, 5, 4), (4, 5, 7, 6), (6, 7, 9, 8), (8, 9, 11, 10), (10, 11, 13, 12), (3, 1, 15, 13, 11, 9, 7, 5), (12, 13, 15, 14), (14, 15, 1, 0), (0, 2, 4, 6, 8, 10, 12, 14), (16, 17, 19, 18), (18, 19, 21, 20), (20, 21, 23, 22), (22, 23, 25, 24), (24, 25, 27, 26), (26, 27, 29, 28), (19, 17, 31, 29, 27, 25, 23, 21), (28, 29, 31, 30), (30, 31, 17, 16), (16, 18, 20, 22, 24, 26, 28, 30), (32, 33, 35, 34), (34, 35, 37, 36), (36, 37, 39, 38), (38, 39, 41, 40), (40, 41, 43, 42), (42, 43, 45, 44), (35, 33, 47, 45, 43, 41, 39, 37), (44, 45, 47, 46), (46, 47, 33, 32), (32, 34, 36, 38, 40, 42, 44, 46), (48, 49, 51, 50), (50, 51, 53, 52), (52, 53, 55, 54), (54, 55, 57, 56), (56, 57, 59, 58), (58, 59, 61, 60), (51, 49, 63, 61, 59, 57, 55, 53), (60, 61, 63, 62), (62, 63, 49, 48), (48, 50, 52, 54, 56, 58, 60, 62)])
_uv = me_cylinder_036.uv_layers.new(name='UVMap')
_uv.uv.foreach_set('vector', [1.0, 0.5, 1.0, 1.0, 0.875, 1.0, 0.875, 0.5, 0.875, 0.5, 0.875, 1.0, 0.75, 1.0, 0.75, 0.5, 0.75, 0.5, 0.75, 1.0, 0.625, 1.0, 0.625, 0.5, 0.625, 0.5, 0.625, 1.0, 0.5, 1.0, 0.5, 0.5, 0.5, 0.5, 0.5, 1.0, 0.375, 1.0, 0.375, 0.5, 0.375, 0.5, 0.375, 1.0, 0.25, 1.0, 0.25, 0.5, 0.4197, 0.4197, 0.25, 0.49, 0.08029, 0.4197, 0.01, 0.25, 0.08029, 0.08029, 0.25, 0.01, 0.4197, 0.08029, 0.49, 0.25, 0.25, 0.5, 0.25, 1.0, 0.125, 1.0, 0.125, 0.5, 0.125, 0.5, 0.125, 1.0, 0.0, 1.0, 0.0, 0.5, 0.75, 0.49, 0.9197, 0.4197, 0.99, 0.25, 0.9197, 0.08029, 0.75, 0.01, 0.5803, 0.08029, 0.51, 0.25, 0.5803, 0.4197, 1.0, 0.5, 1.0, 1.0, 0.875, 1.0, 0.875, 0.5, 0.875, 0.5, 0.875, 1.0, 0.75, 1.0, 0.75, 0.5, 0.75, 0.5, 0.75, 1.0, 0.625, 1.0, 0.625, 0.5, 0.625, 0.5, 0.625, 1.0, 0.5, 1.0, 0.5, 0.5, 0.5, 0.5, 0.5, 1.0, 0.375, 1.0, 0.375, 0.5, 0.375, 0.5, 0.375, 1.0, 0.25, 1.0, 0.25, 0.5, 0.4197, 0.4197, 0.25, 0.49, 0.08029, 0.4197, 0.01, 0.25, 0.08029, 0.08029, 0.25, 0.01, 0.4197, 0.08029, 0.49, 0.25, 0.25, 0.5, 0.25, 1.0, 0.125, 1.0, 0.125, 0.5, 0.125, 0.5, 0.125, 1.0, 0.0, 1.0, 0.0, 0.5, 0.75, 0.49, 0.9197, 0.4197, 0.99, 0.25, 0.9197, 0.08029, 0.75, 0.01, 0.5803, 0.08029, 0.51, 0.25, 0.5803, 0.4197, 1.0, 0.5, 1.0, 1.0, 0.875, 1.0, 0.875, 0.5, 0.875, 0.5, 0.875, 1.0, 0.75, 1.0, 0.75, 0.5, 0.75, 0.5, 0.75, 1.0, 0.625, 1.0, 0.625, 0.5, 0.625, 0.5, 0.625, 1.0, 0.5, 1.0, 0.5, 0.5, 0.5, 0.5, 0.5, 1.0, 0.375, 1.0, 0.375, 0.5, 0.375, 0.5, 0.375, 1.0, 0.25, 1.0, 0.25, 0.5, 0.4197, 0.4197, 0.25, 0.49, 0.08029, 0.4197, 0.01, 0.25, 0.08029, 0.08029, 0.25, 0.01, 0.4197, 0.08029, 0.49, 0.25, 0.25, 0.5, 0.25, 1.0, 0.125, 1.0, 0.125, 0.5, 0.125, 0.5, 0.125, 1.0, 0.0, 1.0, 0.0, 0.5, 0.75, 0.49, 0.9197, 0.4197, 0.99, 0.25, 0.9197, 0.08029, 0.75, 0.01, 0.5803, 0.08029, 0.51, 0.25, 0.5803, 0.4197, 1.0, 0.5, 1.0, 1.0, 0.875, 1.0, 0.875, 0.5, 0.875, 0.5, 0.875, 1.0, 0.75, 1.0, 0.75, 0.5, 0.75, 0.5, 0.75, 1.0, 0.625, 1.0, 0.625, 0.5, 0.625, 0.5, 0.625, 1.0, 0.5, 1.0, 0.5, 0.5, 0.5, 0.5, 0.5, 1.0, 0.375, 1.0, 0.375, 0.5, 0.375, 0.5, 0.375, 1.0, 0.25, 1.0, 0.25, 0.5, 0.4197, 0.4197, 0.25, 0.49, 0.08029, 0.4197, 0.01, 0.25, 0.08029, 0.08029, 0.25, 0.01, 0.4197, 0.08029, 0.49, 0.25, 0.25, 0.5, 0.25, 1.0, 0.125, 1.0, 0.125, 0.5, 0.125, 0.5, 0.125, 1.0, 0.0, 1.0, 0.0, 0.5, 0.75, 0.49, 0.9197, 0.4197, 0.99, 0.25, 0.9197, 0.08029, 0.75, 0.01, 0.5803, 0.08029, 0.51, 0.25, 0.5803, 0.4197])
me_cylinder_036.update()
me_cylinder_038 = bpy.data.meshes.new('Cylinder.038')
me_cylinder_038.from_pydata([(0.0, -2.98e-08, 0.01067), (0.0, -0.254, 0.01067), (0.007543, -2.98e-08, 0.007543), (0.007543, -0.254, 0.007543), (0.01067, -2.98e-08, 5.551e-09), (0.01067, -0.254, -5.551e-09), (0.007543, -2.98e-08, -0.007543), (0.007543, -0.254, -0.007543), (0.0, -2.98e-08, -0.01067), (0.0, -0.254, -0.01067), (-0.007543, -2.98e-08, -0.007543), (-0.007543, -0.254, -0.007543), (-0.01067, -2.98e-08, 5.551e-09), (-0.01067, -0.254, -5.551e-09), (-0.007543, -2.98e-08, 0.007543), (-0.007543, -0.254, 0.007543)], [], [(0, 1, 3, 2), (2, 3, 5, 4), (4, 5, 7, 6), (6, 7, 9, 8), (8, 9, 11, 10), (10, 11, 13, 12), (3, 1, 15, 13, 11, 9, 7, 5), (12, 13, 15, 14), (14, 15, 1, 0), (0, 2, 4, 6, 8, 10, 12, 14)])
_uv = me_cylinder_038.uv_layers.new(name='UVMap')
_uv.uv.foreach_set('vector', [1.0, 0.5, 1.0, 1.0, 0.875, 1.0, 0.875, 0.5, 0.875, 0.5, 0.875, 1.0, 0.75, 1.0, 0.75, 0.5, 0.75, 0.5, 0.75, 1.0, 0.625, 1.0, 0.625, 0.5, 0.625, 0.5, 0.625, 1.0, 0.5, 1.0, 0.5, 0.5, 0.5, 0.5, 0.5, 1.0, 0.375, 1.0, 0.375, 0.5, 0.375, 0.5, 0.375, 1.0, 0.25, 1.0, 0.25, 0.5, 0.4197, 0.4197, 0.25, 0.49, 0.08029, 0.4197, 0.01, 0.25, 0.08029, 0.08029, 0.25, 0.01, 0.4197, 0.08029, 0.49, 0.25, 0.25, 0.5, 0.25, 1.0, 0.125, 1.0, 0.125, 0.5, 0.125, 0.5, 0.125, 1.0, 0.0, 1.0, 0.0, 0.5, 0.75, 0.49, 0.9197, 0.4197, 0.99, 0.25, 0.9197, 0.08029, 0.75, 0.01, 0.5803, 0.08029, 0.51, 0.25, 0.5803, 0.4197])
me_cylinder_038.update()
me_cylinder_039 = bpy.data.meshes.new('Cylinder.039')
me_cylinder_039.from_pydata([(0.0, 0.0167, -0.4572), (0.0, 0.0167, -2.98e-08), (0.01181, 0.01181, -0.4572), (0.01181, 0.01181, -2.98e-08), (0.0167, 0.0, -0.4572), (0.0167, 0.0, -2.98e-08), (0.01181, -0.01181, -0.4572), (0.01181, -0.01181, -2.98e-08), (0.0, -0.0167, -0.4572), (0.0, -0.0167, -2.98e-08), (-0.01181, -0.01181, -0.4572), (-0.01181, -0.01181, -2.98e-08), (-0.0167, 0.0, -0.4572), (-0.0167, 0.0, -2.98e-08), (-0.01181, 0.01181, -0.4572), (-0.01181, 0.01181, -2.98e-08)], [], [(0, 1, 3, 2), (2, 3, 5, 4), (4, 5, 7, 6), (6, 7, 9, 8), (8, 9, 11, 10), (10, 11, 13, 12), (3, 1, 15, 13, 11, 9, 7, 5), (12, 13, 15, 14), (14, 15, 1, 0), (0, 2, 4, 6, 8, 10, 12, 14)])
_uv = me_cylinder_039.uv_layers.new(name='UVMap')
_uv.uv.foreach_set('vector', [1.0, 0.5, 1.0, 1.0, 0.875, 1.0, 0.875, 0.5, 0.875, 0.5, 0.875, 1.0, 0.75, 1.0, 0.75, 0.5, 0.75, 0.5, 0.75, 1.0, 0.625, 1.0, 0.625, 0.5, 0.625, 0.5, 0.625, 1.0, 0.5, 1.0, 0.5, 0.5, 0.5, 0.5, 0.5, 1.0, 0.375, 1.0, 0.375, 0.5, 0.375, 0.5, 0.375, 1.0, 0.25, 1.0, 0.25, 0.5, 0.4197, 0.4197, 0.25, 0.49, 0.08029, 0.4197, 0.01, 0.25, 0.08029, 0.08029, 0.25, 0.01, 0.4197, 0.08029, 0.49, 0.25, 0.25, 0.5, 0.25, 1.0, 0.125, 1.0, 0.125, 0.5, 0.125, 0.5, 0.125, 1.0, 0.0, 1.0, 0.0, 0.5, 0.75, 0.49, 0.9197, 0.4197, 0.99, 0.25, 0.9197, 0.08029, 0.75, 0.01, 0.5803, 0.08029, 0.51, 0.25, 0.5803, 0.4197])
me_cylinder_039.update()
me_plane_001 = bpy.data.meshes.new('Plane.001')
me_plane_001.from_pydata([(0.0, -0.3048, -0.3048), (-2.665e-08, 0.3048, -0.3048), (2.665e-08, -0.3048, 0.3048), (0.0, 0.3048, 0.3048), (-2.109e-08, 0.2041, -0.2783), (-2.217e-08, 0.2289, -0.2783), (-1.673e-08, 0.2289, -0.1537), (-2.276e-08, 0.2518, -0.2688), (-1.814e-08, 0.2518, -0.1632), (-2.253e-08, 0.2408, -0.2747), (-1.74e-08, 0.2408, -0.1574), (-2.276e-08, 0.2693, -0.2513), (-1.967e-08, 0.2693, -0.1807), (-2.168e-08, 0.28, -0.216), (-2.217e-08, 0.2788, -0.2284), (-2.109e-08, 0.2788, -0.2036), (-2.253e-08, 0.2752, -0.2403), (-2.041e-08, 0.2752, -0.1917), (-2.283e-08, 0.2614, -0.2609), (-1.891e-08, 0.2614, -0.1711), (-2.168e-08, 0.2165, -0.2795), (-5.454e-09, -0.01906, -0.1438), (-5.275e-09, -0.02784, -0.1485), (-5.214e-09, -0.03554, -0.1548), (-5.275e-09, -0.04186, -0.1625), (-6.134e-09, 0.000381, -0.14), (-7.153e-09, 0.01982, -0.1438), (-7.742e-09, 0.0286, -0.1485), (-6.61e-09, 0.01029, -0.1409), (-8.967e-09, 0.04262, -0.1625), (-9.557e-09, 0.04731, -0.1713), (-1.058e-08, 0.05118, -0.1908), (-1.01e-08, 0.0502, -0.1808), (-8.355e-09, 0.0363, -0.1548), (-5.744e-09, -0.00953, -0.1409), (-1.097e-08, 0.0502, -0.2007), (-1.126e-08, 0.04731, -0.2102), (-1.129e-08, 0.04646, -0.2118), (-1.144e-08, 0.04169, -0.2201), (-1.143e-08, 0.04262, -0.219), (9.873e-09, -0.1476, 0.07828), (9.194e-09, -0.144, 0.06636), (8.599e-09, -0.1427, 0.05398), (8.111e-09, -0.144, 0.04159), (1.288e-08, -0.2649, 0.02967), (1.061e-08, -0.2415, 0.001177), (1.137e-08, -0.2511, 0.009074), (9.873e-09, -0.2305, -0.004691), (1.214e-08, -0.259, 0.0187), (9.194e-09, -0.2186, -0.008305), (8.599e-09, -0.2062, -0.009525), (7.525e-09, -0.171, 0.001177), (7.748e-09, -0.1819, -0.004691), (7.525e-09, -0.1534, 0.0187), (7.748e-09, -0.1476, 0.02967), (7.449e-09, -0.1613, 0.009074), (8.111e-09, -0.1939, -0.008305), (6.194e-09, -0.001402, 0.1403), (5.328e-09, 0.01842, 0.1403), (9.683e-09, 0.01842, 0.2399), (4.859e-09, 0.03673, 0.1479), (8.551e-09, 0.03673, 0.2324), (5.037e-09, 0.02795, 0.1432), (9.14e-09, 0.02795, 0.2371), (4.859e-09, 0.05075, 0.1619), (7.326e-09, 0.05075, 0.2183), (5.718e-09, 0.05931, 0.1901), (5.328e-09, 0.05833, 0.1802), (6.194e-09, 0.05833, 0.2), (5.037e-09, 0.05544, 0.1707), (6.737e-09, 0.05544, 0.2096), (4.798e-09, 0.04443, 0.1542), (7.939e-09, 0.04443, 0.226), (5.718e-09, 0.008509, 0.1393), (1.026e-08, -0.1507, 0.08411), (1.047e-08, -0.1518, 0.08773), (1.121e-08, -0.1577, 0.09871), (1.197e-08, -0.1656, 0.1083), (1.274e-08, -0.1752, 0.1162), (1.347e-08, -0.1862, 0.1221), (1.524e-08, -0.2229, 0.1257), (1.558e-08, -0.2343, 0.1222), (1.475e-08, -0.2105, 0.1269), (1.415e-08, -0.1981, 0.1257), (1.56e-08, -0.2348, 0.1221), (1.582e-08, -0.2457, 0.1162), (1.59e-08, -0.2554, 0.1083), (1.582e-08, -0.2633, 0.09871), (1.56e-08, -0.2691, 0.08773), (1.524e-08, -0.2727, 0.07582), (1.475e-08, -0.274, 0.06343), (1.347e-08, -0.2691, 0.03913), (1.415e-08, -0.2727, 0.05104), (1.308e-08, -0.266, 0.03329), (1.274e-08, -0.2633, 0.02815), (1.197e-08, -0.2554, 0.01853), (9.792e-09, -0.1482, 0.07582), (1.121e-08, -0.2457, 0.01063), (9.197e-09, -0.2105, -7.015e-05), (9.792e-09, -0.2229, 0.00115), (1.047e-08, -0.2348, 0.004764), (8.122e-09, -0.1752, 0.01063), (8.047e-09, -0.1656, 0.01853), (8.346e-09, -0.1518, 0.03913), (8.709e-09, -0.1482, 0.05104), (8.122e-09, -0.1577, 0.02815), (8.709e-09, -0.1981, 0.00115), (8.346e-09, -0.1862, 0.004764), (9.197e-09, -0.147, 0.06343), (-1.554e-08, 0.1515, -0.204), (-1.551e-08, 0.1516, -0.2033), (-1.518e-08, 0.1549, -0.1922), (-1.659e-08, 0.2263, -0.1534), (-1.662e-08, 0.2267, -0.1535), (-1.6e-08, 0.2139, -0.1522), (-1.551e-08, 0.2015, -0.1534), (-1.515e-08, 0.1896, -0.157), (-1.493e-08, 0.1786, -0.1629), (-1.515e-08, 0.1552, -0.1914), (-1.485e-08, 0.169, -0.1708), (-1.493e-08, 0.1611, -0.1804), (-2.106e-08, 0.2037, -0.2782), (-2.096e-08, 0.2015, -0.2779), (-2.028e-08, 0.1896, -0.2743), (-1.954e-08, 0.1786, -0.2685), (-1.878e-08, 0.169, -0.2606), (-1.801e-08, 0.1611, -0.2509), (-1.727e-08, 0.1552, -0.24), (-1.659e-08, 0.1516, -0.2281), (-1.6e-08, 0.1504, -0.2157), (-1.727e-08, 0.2382, -0.157), (-2.155e-08, 0.2139, -0.2792), (-2.24e-08, 0.2725, -0.24), (-2.155e-08, 0.2774, -0.2157), (-2.204e-08, 0.2761, -0.2281), (-1.878e-08, 0.2588, -0.1708), (-2.028e-08, 0.2725, -0.1914), (-1.954e-08, 0.2667, -0.1804), (-2.204e-08, 0.2263, -0.2779), (-2.24e-08, 0.2382, -0.2743), (-2.263e-08, 0.2491, -0.2685), (-2.27e-08, 0.2588, -0.2606), (-2.096e-08, 0.2761, -0.2033), (-1.801e-08, 0.2491, -0.1629), (-2.263e-08, 0.2667, -0.2509), (-1.147e-08, 0.0392, -0.2231), (-1.157e-08, 0.03651, -0.2282), (-1.163e-08, 0.03019, -0.2359), (-1.157e-08, 0.02249, -0.2422), (-5.377e-09, -0.04455, -0.1676), (-5.41e-09, -0.04797, -0.1717), (-5.589e-09, -0.05266, -0.1805), (-5.879e-09, -0.05555, -0.19), (-6.269e-09, -0.05653, -0.2), (-1.023e-08, -0.01564, -0.2498), (-9.692e-09, -0.02517, -0.2469), (-1.071e-08, -0.005729, -0.2508), (-1.11e-08, 0.004182, -0.2498), (-1.139e-08, 0.01371, -0.2469), (-9.103e-09, -0.03395, -0.2422), (-8.49e-09, -0.04165, -0.2359), (-6.745e-09, -0.05555, -0.2099), (-7.877e-09, -0.04797, -0.2282), (-7.288e-09, -0.05266, -0.2194), (-7.877e-09, 0.02249, -0.1577), (-8.49e-09, 0.03019, -0.164), (-9.103e-09, 0.03651, -0.1717), (-9.692e-09, 0.0412, -0.1805), (-1.071e-08, 0.04507, -0.2), (-1.023e-08, 0.0441, -0.19), (-1.139e-08, 0.0412, -0.2194), (-5.35e-09, -0.04165, -0.164), (-5.41e-09, -0.03395, -0.1577), (-5.589e-09, -0.02517, -0.153), (-1.11e-08, 0.0441, -0.2099), (-5.879e-09, -0.01564, -0.1501), (-6.269e-09, -0.005729, -0.1492), (-6.745e-09, 0.004182, -0.1501), (-7.288e-09, 0.01371, -0.153), (6.422e-09, -0.005407, 0.1415), (6.764e-09, -0.01253, 0.1422), (7.307e-09, -0.02206, 0.1451), (7.896e-09, -0.03084, 0.1498), (8.509e-09, -0.03854, 0.1561), (9.711e-09, -0.04955, 0.1726), (9.122e-09, -0.04486, 0.1638), (1.145e-08, -0.04863, 0.2132), (1.141e-08, -0.04955, 0.2115), (1.025e-08, -0.05245, 0.1821), (1.112e-08, -0.05245, 0.2019), (1.073e-08, -0.05342, 0.192), (1.159e-08, -0.04486, 0.2203), (1.165e-08, -0.03854, 0.228), (1.159e-08, -0.03084, 0.2343), (1.141e-08, -0.02206, 0.239), (1.112e-08, -0.01253, 0.2419), (1.003e-08, 0.01129, 0.2406), (1.073e-08, -0.002621, 0.2428), (1.025e-08, 0.007289, 0.2419), (5.608e-09, 0.04431, 0.1726), (6.288e-09, 0.04818, 0.192), (5.898e-09, 0.0472, 0.1821), (9.711e-09, 0.01682, 0.239), (8.509e-09, 0.0333, 0.228), (9.122e-09, 0.0256, 0.2343), (5.898e-09, 0.007289, 0.1422), (6.288e-09, -0.002621, 0.1412), (5.608e-09, 0.01682, 0.1451), (5.429e-09, 0.0256, 0.1498), (5.429e-09, 0.03962, 0.1638), (5.369e-09, 0.0333, 0.1561), (6.764e-09, 0.0472, 0.2019), (7.307e-09, 0.04431, 0.2115), (7.896e-09, 0.03962, 0.2203)], [], [(11, 18, 1, 3, 6, 10, 8, 19, 12, 17, 15, 13, 14, 16), (110, 111, 37, 39, 38, 109), (112, 113, 6, 3, 70, 68, 66, 67, 69, 64, 71, 60, 62, 58, 73, 57, 179, 180, 181, 182, 183, 185, 184, 188, 190, 189, 187, 186, 2, 81, 80, 82, 83, 79, 78, 77, 76, 75, 74, 40, 41, 42, 43, 54, 53, 55, 22, 21, 34, 25, 28, 26, 27, 33, 29, 30, 32, 31, 35, 36, 37, 111, 118, 120, 119, 117, 116, 115, 114), (196, 59, 63, 61, 72, 65, 70, 3, 2, 186, 191, 192, 193, 194, 195, 197, 198), (150, 149, 24, 23, 22, 55, 51, 52, 56, 50, 49, 47, 45, 46, 48, 44, 93, 91, 92, 90, 89, 88, 87, 86, 85, 84, 81, 2, 0, 1, 18, 7, 9, 5, 20, 4, 121, 122, 123, 124, 125, 126, 127, 128, 129, 109, 38, 145, 146, 147, 148, 158, 157, 156, 154, 155, 159, 160, 162, 163, 161, 153, 152, 151), (170, 145, 38, 39, 37, 36, 35, 31, 32, 30, 29, 33, 27, 26, 28, 25, 34, 21, 22, 23, 24, 149, 171, 172, 173, 175, 176, 177, 178, 164, 165, 166, 167, 169, 168, 174), (131, 121, 4, 20, 5, 9, 7, 18, 11, 16, 14, 13, 15, 17, 12, 19, 8, 10, 6, 113, 130, 143, 135, 137, 136, 142, 133, 134, 132, 144, 141, 140, 139, 138), (179, 57, 73, 58, 62, 60, 71, 64, 69, 67, 66, 68, 70, 65, 72, 61, 63, 59, 196, 202, 204, 203, 213, 212, 211, 200, 201, 199, 209, 210, 208, 207, 205, 206), (94, 93, 44, 48, 46, 45, 47, 49, 50, 56, 52, 51, 55, 53, 54, 43, 42, 41, 40, 74, 96, 108, 104, 103, 105, 102, 101, 107, 106, 98, 99, 100, 97, 95)])
_uv = me_plane_001.uv_layers.new(name='UVMap')
_uv.uv.foreach_set('vector', [0.9418, 0.08776, 0.9288, 0.07198, 1.0, 0.0, 1.0, 1.0, 0.8755, 0.2478, 0.895, 0.2419, 0.913, 0.2322, 0.9288, 0.2193, 0.9418, 0.2035, 0.9514, 0.1855, 0.9573, 0.166, 0.9593, 0.1456, 0.9573, 0.1253, 0.9514, 0.1058, 0.7487, 0.1665, 0.7541, 0.1846, 0.5762, 0.1526, 0.5699, 0.1408, 0.5684, 0.1389, 0.7485, 0.1653, 0.8711, 0.2484, 0.8719, 0.2482, 0.8755, 0.2478, 1.0, 1.0, 0.5909, 0.8438, 0.5957, 0.8281, 0.5973, 0.8119, 0.5957, 0.7956, 0.5909, 0.78, 0.5832, 0.7656, 0.5729, 0.753, 0.5603, 0.7426, 0.5458, 0.7349, 0.5302, 0.7301, 0.514, 0.7285, 0.4977, 0.7301, 0.4911, 0.7321, 0.4794, 0.7333, 0.4638, 0.738, 0.4494, 0.7457, 0.4368, 0.7561, 0.4264, 0.7687, 0.4187, 0.7831, 0.414, 0.7988, 0.4124, 0.815, 0.414, 0.8313, 0.4187, 0.8469, 0.4202, 0.8498, 0.0, 1.0, 0.1157, 0.7005, 0.1344, 0.7062, 0.1547, 0.7082, 0.1751, 0.7062, 0.1946, 0.7003, 0.2126, 0.6907, 0.2284, 0.6777, 0.2414, 0.6619, 0.251, 0.6439, 0.2528, 0.638, 0.2579, 0.6284, 0.2638, 0.6089, 0.2658, 0.5885, 0.2638, 0.5682, 0.2579, 0.5487, 0.2483, 0.5307, 0.2353, 0.5149, 0.4543, 0.2564, 0.4687, 0.2641, 0.4844, 0.2688, 0.5006, 0.2704, 0.5169, 0.2688, 0.5325, 0.2641, 0.5469, 0.2564, 0.5596, 0.246, 0.5699, 0.2334, 0.5776, 0.219, 0.5824, 0.2033, 0.584, 0.1871, 0.5824, 0.1708, 0.5776, 0.1552, 0.5762, 0.1526, 0.7541, 0.1846, 0.7546, 0.1861, 0.7642, 0.2041, 0.7772, 0.2199, 0.793, 0.2328, 0.811, 0.2424, 0.8305, 0.2484, 0.8508, 0.2504, 0.5185, 0.8948, 0.5302, 0.8936, 0.5458, 0.8889, 0.5603, 0.8812, 0.5729, 0.8708, 0.5832, 0.8582, 0.5909, 0.8438, 1.0, 1.0, 0.0, 1.0, 0.4202, 0.8498, 0.4264, 0.8613, 0.4368, 0.874, 0.4494, 0.8843, 0.4638, 0.892, 0.4794, 0.8968, 0.4957, 0.8984, 0.512, 0.8968, 0.4213, 0.2183, 0.4269, 0.2251, 0.4313, 0.2334, 0.4417, 0.246, 0.4543, 0.2564, 0.2353, 0.5149, 0.2195, 0.5019, 0.2015, 0.4923, 0.182, 0.4864, 0.1617, 0.4844, 0.1413, 0.4864, 0.1218, 0.4923, 0.1038, 0.5019, 0.08801, 0.5149, 0.07506, 0.5307, 0.06543, 0.5487, 0.06363, 0.5546, 0.05851, 0.5642, 0.05258, 0.5837, 0.05058, 0.6041, 0.05258, 0.6244, 0.05851, 0.6439, 0.06814, 0.6619, 0.08109, 0.6777, 0.09688, 0.6907, 0.1149, 0.7003, 0.1157, 0.7005, 0.0, 1.0, 0.0, 0.0, 1.0, 0.0, 0.9288, 0.07198, 0.913, 0.05902, 0.895, 0.0494, 0.8755, 0.04347, 0.8552, 0.04147, 0.8348, 0.04347, 0.8341, 0.04369, 0.8305, 0.04405, 0.811, 0.04997, 0.793, 0.0596, 0.7772, 0.07256, 0.7642, 0.08834, 0.7546, 0.1063, 0.7487, 0.1259, 0.7467, 0.1462, 0.7485, 0.1653, 0.5684, 0.1389, 0.5643, 0.134, 0.5599, 0.1257, 0.5495, 0.1131, 0.5369, 0.1027, 0.5225, 0.095, 0.5069, 0.09026, 0.4906, 0.08866, 0.4743, 0.09026, 0.4587, 0.095, 0.4443, 0.1027, 0.4317, 0.1131, 0.4213, 0.1257, 0.4136, 0.1401, 0.4089, 0.1557, 0.4073, 0.172, 0.4089, 0.1882, 0.4136, 0.2039, 0.5676, 0.1401, 0.5643, 0.134, 0.5684, 0.1389, 0.5699, 0.1408, 0.5762, 0.1526, 0.5776, 0.1552, 0.5824, 0.1708, 0.584, 0.1871, 0.5824, 0.2033, 0.5776, 0.219, 0.5699, 0.2334, 0.5596, 0.246, 0.5469, 0.2564, 0.5325, 0.2641, 0.5169, 0.2688, 0.5006, 0.2704, 0.4844, 0.2688, 0.4687, 0.2641, 0.4543, 0.2564, 0.4417, 0.246, 0.4313, 0.2334, 0.4269, 0.2251, 0.4317, 0.2309, 0.4443, 0.2413, 0.4587, 0.249, 0.4743, 0.2537, 0.4906, 0.2553, 0.5069, 0.2537, 0.5225, 0.249, 0.5369, 0.2413, 0.5495, 0.2309, 0.5599, 0.2183, 0.5676, 0.2039, 0.5723, 0.1882, 0.5739, 0.172, 0.5723, 0.1557, 0.8508, 0.04205, 0.8341, 0.04369, 0.8348, 0.04347, 0.8552, 0.04147, 0.8755, 0.04347, 0.895, 0.0494, 0.913, 0.05902, 0.9288, 0.07198, 0.9418, 0.08776, 0.9514, 0.1058, 0.9573, 0.1253, 0.9593, 0.1456, 0.9573, 0.166, 0.9514, 0.1855, 0.9418, 0.2035, 0.9288, 0.2193, 0.913, 0.2322, 0.895, 0.2419, 0.8755, 0.2478, 0.8719, 0.2482, 0.8907, 0.2424, 0.9087, 0.2328, 0.9245, 0.2199, 0.9374, 0.2041, 0.9471, 0.1861, 0.953, 0.1665, 0.955, 0.1462, 0.953, 0.1259, 0.9471, 0.1063, 0.9374, 0.08834, 0.9245, 0.07256, 0.9087, 0.0596, 0.8907, 0.04997, 0.8711, 0.04405, 0.4911, 0.7321, 0.4977, 0.7301, 0.514, 0.7285, 0.5302, 0.7301, 0.5458, 0.7349, 0.5603, 0.7426, 0.5729, 0.753, 0.5832, 0.7656, 0.5909, 0.78, 0.5957, 0.7956, 0.5973, 0.8119, 0.5957, 0.8281, 0.5909, 0.8438, 0.5832, 0.8582, 0.5729, 0.8708, 0.5603, 0.8812, 0.5458, 0.8889, 0.5302, 0.8936, 0.5185, 0.8948, 0.5276, 0.892, 0.542, 0.8843, 0.5546, 0.874, 0.565, 0.8613, 0.5727, 0.8469, 0.5774, 0.8313, 0.579, 0.815, 0.5774, 0.7988, 0.5727, 0.7831, 0.565, 0.7687, 0.5546, 0.7561, 0.542, 0.7457, 0.5276, 0.738, 0.512, 0.7333, 0.4957, 0.7317, 0.06814, 0.5462, 0.06363, 0.5546, 0.06543, 0.5487, 0.07506, 0.5307, 0.08801, 0.5149, 0.1038, 0.5019, 0.1218, 0.4923, 0.1413, 0.4864, 0.1617, 0.4844, 0.182, 0.4864, 0.2015, 0.4923, 0.2195, 0.5019, 0.2353, 0.5149, 0.2483, 0.5307, 0.2579, 0.5487, 0.2638, 0.5682, 0.2658, 0.5885, 0.2638, 0.6089, 0.2579, 0.6284, 0.2528, 0.638, 0.2569, 0.6244, 0.2589, 0.6041, 0.2569, 0.5837, 0.251, 0.5642, 0.2414, 0.5462, 0.2284, 0.5304, 0.2126, 0.5174, 0.1946, 0.5078, 0.1751, 0.5019, 0.1547, 0.4999, 0.1344, 0.5019, 0.1149, 0.5078, 0.09688, 0.5174, 0.08109, 0.5304])
me_plane_001.materials.append(mat_material_001)
me_plane_001.materials.append(mat_material_004)
me_plane_001.materials.append(mat_material_002)
me_plane_001.materials.append(mat_material_005)
me_plane_001.materials.append(mat_material_003)
me_plane_001.materials.append(mat_material_006)
me_plane_001.materials.append(mat_material)
me_plane_001.update()

# ---- objects
ob_tee_joint_004 = bpy.data.objects.new('Tee Joint.004', me_tee_joint_029)
ob_tee_joint_001 = bpy.data.objects.new('Tee Joint.001', me_tee_joint_034)
ob_cylinder_005 = bpy.data.objects.new('Cylinder.005', me_cylinder_010)
ob_cylinder_015 = bpy.data.objects.new('Cylinder.015', me_cylinder_020)
ob_cylinder_016 = bpy.data.objects.new('Cylinder.016', me_cylinder_021)
ob_cylinder_006 = bpy.data.objects.new('Cylinder.006', me_cylinder_028)
ob_cylinder_001 = bpy.data.objects.new('Cylinder.001', me_cylinder_036)
ob_cylinder_002 = bpy.data.objects.new('Cylinder.002', me_cylinder_038)
ob_cylinder_003 = bpy.data.objects.new('Cylinder.003', me_cylinder_039)
ob_board_v2 = bpy.data.objects.new('Board_V2', me_plane_001)

# ---- transforms, parenting, visibility, modifiers, constraints
ob_tee_joint_004.location = (0.0, 0.3048, -0.3048)
ob_tee_joint_004.rotation_euler = (1.571, 3.142, 0.0)
ob_tee_joint_001.location = (0.0, 0.0, 0.0)
ob_cylinder_005.location = (0.0, -0.3225, -0.4098)
ob_cylinder_015.location = (0.01428, -0.3225, -0.3812)
ob_cylinder_015.rotation_euler = (0.0, 0.0, 1.571)
ob_cylinder_016.location = (0.0, -0.3225, -0.3923)
ob_cylinder_016.rotation_euler = (1.571, 0.0, 0.0)
ob_cylinder_006.location = (-3.638e-11, -4.408e-08, 8.258e-08)
ob_cylinder_001.location = (0.0, 0.322, -0.332)
ob_cylinder_001.rotation_euler = (1.571, 0.0, 4.712)
ob_cylinder_002.location = (0.0, 0.322, -0.3923)
ob_cylinder_002.rotation_euler = (1.571, 0.0, 0.0)
ob_cylinder_003.location = (0.0, 0.322, -0.4098)
ob_board_v2.location = (0.0, -5.96e-08, 0.003554)

# ---- collection membership
scene.collection.objects.link(ob_tee_joint_004)
scene.collection.objects.link(ob_tee_joint_001)
scene.collection.objects.link(ob_cylinder_005)
scene.collection.objects.link(ob_cylinder_015)
scene.collection.objects.link(ob_cylinder_016)
scene.collection.objects.link(ob_cylinder_006)
scene.collection.objects.link(ob_cylinder_001)
scene.collection.objects.link(ob_cylinder_002)
scene.collection.objects.link(ob_cylinder_003)
scene.collection.objects.link(ob_board_v2)

# ---- scene / render settings (as saved in the file)
scene.frame_start = 1; scene.frame_end = 250; scene.frame_set(6)
scene.render.engine = 'BLENDER_EEVEE_NEXT'
scene.render.bake_bias = 0.0
scene.render.bake_samples = 0
bpy.context.view_layer.update()

# ---- added for rendering (the .blend has no active camera and no usable light): camera, sun
cam_auto = bpy.data.cameras.new('AutoCamera')
cam_auto.lens = 50.0
cam_auto.sensor_width = 36.0
cam_auto.clip_end = 1000.0
ob_auto_camera = bpy.data.objects.new('AutoCamera', cam_auto)
scene.collection.objects.link(ob_auto_camera)
ob_auto_camera.location = (1.59683, -1.6436, 0.83273)
ob_auto_camera.rotation_euler = (1.09748, -7.21219e-08, 0.694738)
scene.camera = ob_auto_camera
light_auto_sun = bpy.data.lights.new('AutoSun', 'SUN')
light_auto_sun.energy = 3.0
light_auto_sun.angle = 0.0523599
ob_auto_sun = bpy.data.objects.new('AutoSun', light_auto_sun)
scene.collection.objects.link(ob_auto_sun)
ob_auto_sun.rotation_euler = (0.872665, 0.174533, 0.523599)
bpy.context.view_layer.update()
